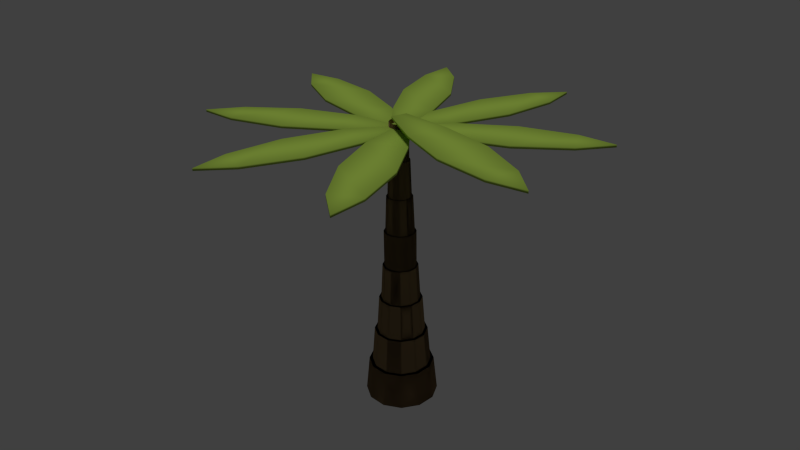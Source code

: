 # Source: leaningPalmPoseableTxtrd.blend  (saved by Blender 2.68.0; exported with 4.5.12 LTS)
import bpy
from mathutils import Matrix  # noqa: F401  (used for matrix-valued properties, if any)

bpy.ops.wm.read_factory_settings(use_empty=True)
scene = bpy.context.scene
scene.name = 'Scene'

# ---- collections
col_collection_1 = bpy.data.collections.new('Collection 1'); scene.collection.children.link(col_collection_1)

# ---- materials (node trees are filled in below, after node groups)
mat_material_002 = bpy.data.materials.new('Material.002')
mat_material_002.alpha_threshold = 0.0
mat_material_002.use_transparent_shadow = False
mat_material_002.diffuse_color = (0.3921, 0.5705, 0.08347, 1.0)
mat_material_002.roughness = 0.5
mat_material_002.specular_intensity = 0.09
mat_material_002.line_color = (0.0, 0.0, 0.0, 1.0)
mat_bark = bpy.data.materials.new('bark')
mat_bark.alpha_threshold = 0.0
mat_bark.use_transparent_shadow = False
mat_bark.diffuse_color = (0.2738, 0.1831, 0.09349, 1.0)
mat_bark.roughness = 0.5
mat_bark.specular_intensity = 0.05
mat_bark.line_color = (0.0, 0.0, 0.0, 1.0)

# ---- material node trees

# ---- world
world_world = bpy.data.worlds.new('World'); scene.world = world_world
world_world.color = (0.05088, 0.05088, 0.05088)
world_world.use_sun_shadow = False
world_world.sun_shadow_jitter_overblur = 0.0
world_world.cycles.sampling_method = 'MANUAL'
world_world.cycles.sample_map_resolution = 256

# ---- cameras
cam_camera = bpy.data.cameras.new('Camera')
cam_camera.clip_end = 100.0
cam_camera.lens = 35.0
cam_camera.sensor_width = 32.0
cam_camera.sensor_height = 18.0
cam_camera.ortho_scale = 7.314
cam_camera.dof.focus_distance = 0.0
cam_camera.dof.aperture_fstop = 128.0

# ---- lights
light_sun = bpy.data.lights.new('Sun', 'SUN')
light_sun.transmission_factor = 0.0
light_sun.angle = 0.1993
light_sun.energy = 1.0
light_sun.shadow_buffer_clip_start = 0.5
light_sun.shadow_soft_size = 0.1
light_sun.shadow_cascade_max_distance = 1000.0
light_sun.cycles.use_multiple_importance_sampling = False

# ---- meshes
me_cube_013 = bpy.data.meshes.new('Cube.013')
me_cube_013.from_pydata([(0.01462, -5.273, -1.003), (-0.1942, 0.004015, -1.003), (0.2234, 0.004015, -1.003), (0.01462, -5.273, -0.9359), (-0.1942, 0.004015, -0.9359), (0.2234, 0.004015, -0.9359), (-0.4118, -4.361, -0.9317), (-0.655, -2.881, -0.9317), (-0.5084, -1.361, -0.9317), (-0.5084, -1.361, -1.007), (-0.655, -2.881, -1.007), (-0.4118, -4.361, -1.007), (0.5377, -1.361, -0.9317), (0.6843, -2.881, -0.9317), (0.441, -4.361, -0.9317), (0.441, -4.361, -1.007), (0.6843, -2.881, -1.007), (0.5377, -1.361, -1.007)], [], [(8, 4, 1, 9), (4, 5, 2, 1), (9, 1, 2, 17), (12, 5, 4, 8), (3, 6, 11, 0), (6, 7, 10, 11), (7, 8, 9, 10), (5, 12, 17, 2), (12, 13, 16, 17), (13, 14, 15, 16), (11, 10, 16, 15), (10, 9, 17, 16), (14, 13, 7, 6), (13, 12, 8, 7), (14, 3, 0, 15), (0, 11, 15), (3, 14, 6)])
me_cube_013.polygons.foreach_set('use_smooth', [True] * 17)
_uv = me_cube_013.uv_layers.new(name='UV coord')
_uv.uv.foreach_set('vector', [0.37, 0.119, 0.4982, 0.08952, 0.4996, 0.09561, 0.3716, 0.1259, 0.4982, 0.08952, 0.4982, 0.0503, 0.5044, 0.0503, 0.5044, 0.08952, 0.6326, 0.119, 0.5044, 0.08952, 0.5044, 0.0503, 0.6326, 0.0208, 0.37, 0.02081, 0.4982, 0.0503, 0.4982, 0.08952, 0.37, 0.119, 0.002711, 0.06993, 0.08835, 0.11, 0.08535, 0.1163, 3.738e-05, 0.07559, 0.08835, 0.11, 0.2273, 0.1328, 0.2261, 0.1397, 0.08721, 0.1169, 0.2273, 0.1328, 0.37, 0.119, 0.3707, 0.126, 0.228, 0.1398, 0.4982, 0.0503, 0.37, 0.02081, 0.3716, 0.01395, 0.4996, 0.04421, 0.37, 0.02081, 0.2273, 0.007047, 0.228, 3.738e-05, 0.3707, 0.0138, 0.2273, 0.007047, 0.08835, 0.02989, 0.08721, 0.02295, 0.2261, 9.824e-05, 0.9143, 0.11, 0.7754, 0.1328, 0.7754, 0.007028, 0.9143, 0.02987, 0.7754, 0.1328, 0.6326, 0.119, 0.6326, 0.0208, 0.7754, 0.007028, 0.08835, 0.02989, 0.2273, 0.007047, 0.2273, 0.1328, 0.08835, 0.11, 0.2273, 0.007047, 0.37, 0.02081, 0.37, 0.119, 0.2273, 0.1328, 0.08835, 0.02989, 0.002711, 0.06993, 3.743e-05, 0.06427, 0.08534, 0.02353, 1.0, 0.06992, 0.9143, 0.11, 0.9143, 0.02987, 0.002711, 0.06993, 0.08835, 0.02989, 0.08835, 0.11])
me_cube_013.materials.append(mat_material_002)
me_cube_013.use_remesh_preserve_volume = False
me_cube_013.use_remesh_preserve_attributes = False
me_cube_013.use_mirror_vertex_groups = False
me_cube_013.update()
me_cube_009 = bpy.data.meshes.new('Cube.009')
me_cube_009.from_pydata([(0.01462, -5.273, -1.003), (-0.1942, 0.004015, -1.003), (0.2234, 0.004015, -1.003), (0.01462, -5.273, -0.9359), (-0.1942, 0.004015, -0.9359), (0.2234, 0.004015, -0.9359), (-0.4118, -4.361, -0.9317), (-0.655, -2.881, -0.9317), (-0.5084, -1.361, -0.9317), (-0.5084, -1.361, -1.007), (-0.655, -2.881, -1.007), (-0.4118, -4.361, -1.007), (0.5377, -1.361, -0.9317), (0.6843, -2.881, -0.9317), (0.441, -4.361, -0.9317), (0.441, -4.361, -1.007), (0.6843, -2.881, -1.007), (0.5377, -1.361, -1.007)], [], [(8, 4, 1, 9), (4, 5, 2, 1), (9, 1, 2, 17), (12, 5, 4, 8), (3, 6, 11, 0), (6, 7, 10, 11), (7, 8, 9, 10), (5, 12, 17, 2), (12, 13, 16, 17), (13, 14, 15, 16), (11, 10, 16, 15), (10, 9, 17, 16), (14, 13, 7, 6), (13, 12, 8, 7), (14, 3, 0, 15), (0, 11, 15), (3, 14, 6)])
me_cube_009.polygons.foreach_set('use_smooth', [True] * 17)
_uv = me_cube_009.uv_layers.new(name='UV coord')
_uv.uv.foreach_set('vector', [0.3313, 0.1282, 0.4676, 0.09862, 0.4691, 0.1051, 0.3329, 0.1355, 0.4676, 0.09862, 0.4682, 0.05704, 0.4748, 0.05712, 0.4743, 0.0987, 0.6098, 0.1317, 0.4743, 0.0987, 0.4748, 0.05712, 0.6111, 0.02757, 0.3327, 0.02401, 0.4682, 0.05704, 0.4676, 0.09862, 0.3313, 0.1282, 0.006685, 0.08142, 0.0578, 0.1173, 0.05572, 0.1225, 3.85e-05, 0.08224, 0.0578, 0.1173, 0.1798, 0.1408, 0.1786, 0.147, 0.05572, 0.1225, 0.1798, 0.1408, 0.3313, 0.1282, 0.332, 0.1356, 0.1804, 0.1483, 0.4682, 0.05704, 0.3327, 0.02401, 0.3345, 0.01676, 0.4698, 0.05059, 0.3327, 0.02401, 0.1815, 0.007462, 0.1823, 3.85e-05, 0.3335, 0.01658, 0.1815, 0.007462, 0.05075, 0.04303, 0.04724, 0.03682, 0.1796, 0.0005628, 0.9086, 0.1259, 0.761, 0.1483, 0.7627, 0.0149, 0.9097, 0.04101, 0.761, 0.1483, 0.6098, 0.1317, 0.6111, 0.02757, 0.7627, 0.0149, 0.05075, 0.04303, 0.1815, 0.007462, 0.1798, 0.1408, 0.0578, 0.1173, 0.1815, 0.007462, 0.3327, 0.02401, 0.3313, 0.1282, 0.1798, 0.1408, 0.05075, 0.04303, 0.006685, 0.08142, 3.85e-05, 0.08224, 0.04724, 0.03682, 1.0, 0.08462, 0.9086, 0.1259, 0.9097, 0.04101, 0.006685, 0.08142, 0.05075, 0.04303, 0.0578, 0.1173])
me_cube_009.materials.append(mat_material_002)
me_cube_009.use_remesh_preserve_volume = False
me_cube_009.use_remesh_preserve_attributes = False
me_cube_009.use_mirror_vertex_groups = False
me_cube_009.update()
me_cube_008 = bpy.data.meshes.new('Cube.008')
me_cube_008.from_pydata([(0.01462, -5.273, -1.003), (-0.1942, 0.004015, -1.003), (0.2234, 0.004015, -1.003), (0.01462, -5.273, -0.9359), (-0.1942, 0.004015, -0.9359), (0.2234, 0.004015, -0.9359), (-0.4118, -4.361, -0.9317), (-0.655, -2.881, -0.9317), (-0.5084, -1.361, -0.9317), (-0.5084, -1.361, -1.007), (-0.655, -2.881, -1.007), (-0.4118, -4.361, -1.007), (0.5377, -1.361, -0.9317), (0.6843, -2.881, -0.9317), (0.441, -4.361, -0.9317), (0.441, -4.361, -1.007), (0.6843, -2.881, -1.007), (0.5377, -1.361, -1.007)], [], [(8, 4, 1, 9), (4, 5, 2, 1), (9, 1, 2, 17), (12, 5, 4, 8), (3, 6, 11, 0), (6, 7, 10, 11), (7, 8, 9, 10), (5, 12, 17, 2), (12, 13, 16, 17), (13, 14, 15, 16), (11, 10, 16, 15), (10, 9, 17, 16), (14, 13, 7, 6), (13, 12, 8, 7), (14, 3, 0, 15), (0, 11, 15), (3, 14, 6)])
me_cube_008.polygons.foreach_set('use_smooth', [True] * 17)
_uv = me_cube_008.uv_layers.new(name='UVMap')
_uv.uv.foreach_set('vector', [0.37, 0.119, 0.4982, 0.08952, 0.4996, 0.09561, 0.3716, 0.1259, 0.4982, 0.08952, 0.4982, 0.0503, 0.5044, 0.0503, 0.5044, 0.08952, 0.6326, 0.119, 0.5044, 0.08952, 0.5044, 0.0503, 0.6326, 0.0208, 0.37, 0.02081, 0.4982, 0.0503, 0.4982, 0.08952, 0.37, 0.119, 0.002711, 0.06993, 0.08835, 0.11, 0.08535, 0.1163, 3.738e-05, 0.07559, 0.08835, 0.11, 0.2273, 0.1328, 0.2261, 0.1397, 0.08721, 0.1169, 0.2273, 0.1328, 0.37, 0.119, 0.3707, 0.126, 0.228, 0.1398, 0.4982, 0.0503, 0.37, 0.02081, 0.3716, 0.01395, 0.4996, 0.04421, 0.37, 0.02081, 0.2273, 0.007047, 0.228, 3.738e-05, 0.3707, 0.0138, 0.2273, 0.007047, 0.08835, 0.02989, 0.08721, 0.02295, 0.2261, 9.824e-05, 0.9143, 0.11, 0.7754, 0.1328, 0.7754, 0.007028, 0.9143, 0.02987, 0.7754, 0.1328, 0.6326, 0.119, 0.6326, 0.0208, 0.7754, 0.007028, 0.08835, 0.02989, 0.2273, 0.007047, 0.2273, 0.1328, 0.08835, 0.11, 0.2273, 0.007047, 0.37, 0.02081, 0.37, 0.119, 0.2273, 0.1328, 0.08835, 0.02989, 0.002711, 0.06993, 3.743e-05, 0.06427, 0.08534, 0.02353, 1.0, 0.06992, 0.9143, 0.11, 0.9143, 0.02987, 0.002711, 0.06993, 0.08835, 0.02989, 0.08835, 0.11])
me_cube_008.materials.append(mat_material_002)
me_cube_008.use_remesh_preserve_volume = False
me_cube_008.use_remesh_preserve_attributes = False
me_cube_008.use_mirror_vertex_groups = False
me_cube_008.update()
me_cube_007 = bpy.data.meshes.new('Cube.007')
me_cube_007.from_pydata([(0.01462, -5.273, -1.003), (-0.1942, 0.004015, -1.003), (0.2234, 0.004015, -1.003), (0.01462, -5.273, -0.9359), (-0.1942, 0.004015, -0.9359), (0.2234, 0.004015, -0.9359), (-0.4118, -4.361, -0.9317), (-0.655, -2.881, -0.9317), (-0.5084, -1.361, -0.9317), (-0.5084, -1.361, -1.007), (-0.655, -2.881, -1.007), (-0.4118, -4.361, -1.007), (0.5377, -1.361, -0.9317), (0.6843, -2.881, -0.9317), (0.441, -4.361, -0.9317), (0.441, -4.361, -1.007), (0.6843, -2.881, -1.007), (0.5377, -1.361, -1.007)], [], [(8, 4, 1, 9), (4, 5, 2, 1), (9, 1, 2, 17), (12, 5, 4, 8), (3, 6, 11, 0), (6, 7, 10, 11), (7, 8, 9, 10), (5, 12, 17, 2), (12, 13, 16, 17), (13, 14, 15, 16), (11, 10, 16, 15), (10, 9, 17, 16), (14, 13, 7, 6), (13, 12, 8, 7), (14, 3, 0, 15), (0, 11, 15), (3, 14, 6)])
me_cube_007.polygons.foreach_set('use_smooth', [True] * 17)
_uv = me_cube_007.uv_layers.new(name='UV coord')
_uv.uv.foreach_set('vector', [0.3452, 0.1255, 0.4786, 0.09657, 0.48, 0.1029, 0.3467, 0.1327, 0.4786, 0.09657, 0.4792, 0.05585, 0.4857, 0.05593, 0.4851, 0.09665, 0.6178, 0.129, 0.4851, 0.09665, 0.4857, 0.05593, 0.6192, 0.027, 0.3465, 0.0235, 0.4792, 0.05585, 0.4786, 0.09657, 0.3452, 0.1255, 0.006205, 0.07089, 0.05272, 0.1124, 0.04939, 0.116, 3.81e-05, 0.07112, 0.05272, 0.1124, 0.1967, 0.1379, 0.1954, 0.1451, 0.05145, 0.1196, 0.1967, 0.1379, 0.3452, 0.1255, 0.3458, 0.1328, 0.1973, 0.1452, 0.4792, 0.05585, 0.3465, 0.0235, 0.3482, 0.0164, 0.4807, 0.04954, 0.3465, 0.0235, 0.1984, 0.007309, 0.1992, 3.81e-05, 0.3473, 0.01623, 0.1984, 0.007309, 0.05379, 0.02919, 0.05269, 0.02196, 0.1973, 7.702e-05, 0.9105, 0.1233, 0.7659, 0.1452, 0.7676, 0.01461, 0.9116, 0.04019, 0.7659, 0.1452, 0.6178, 0.129, 0.6192, 0.027, 0.7676, 0.01461, 0.05379, 0.02919, 0.1984, 0.007309, 0.1967, 0.1379, 0.05272, 0.1124, 0.1984, 0.007309, 0.3465, 0.0235, 0.3452, 0.1255, 0.1967, 0.1379, 0.05379, 0.02919, 0.006205, 0.07089, 3.81e-05, 0.07112, 0.04872, 0.0237, 1.0, 0.08291, 0.9105, 0.1233, 0.9116, 0.04019, 0.006205, 0.07089, 0.05379, 0.02919, 0.05272, 0.1124])
me_cube_007.materials.append(mat_material_002)
me_cube_007.use_remesh_preserve_volume = False
me_cube_007.use_remesh_preserve_attributes = False
me_cube_007.use_mirror_vertex_groups = False
me_cube_007.update()
me_cube_012 = bpy.data.meshes.new('Cube.012')
me_cube_012.from_pydata([(0.01462, -5.273, -1.003), (-0.1942, 0.004015, -1.003), (0.2234, 0.004015, -1.003), (0.01462, -5.273, -0.9359), (-0.1942, 0.004015, -0.9359), (0.2234, 0.004015, -0.9359), (-0.4118, -4.361, -0.9317), (-0.655, -2.881, -0.9317), (-0.5084, -1.361, -0.9317), (-0.5084, -1.361, -1.007), (-0.655, -2.881, -1.007), (-0.4118, -4.361, -1.007), (0.5377, -1.361, -0.9317), (0.6843, -2.881, -0.9317), (0.441, -4.361, -0.9317), (0.441, -4.361, -1.007), (0.6843, -2.881, -1.007), (0.5377, -1.361, -1.007)], [], [(8, 4, 1, 9), (4, 5, 2, 1), (9, 1, 2, 17), (12, 5, 4, 8), (3, 6, 11, 0), (6, 7, 10, 11), (7, 8, 9, 10), (5, 12, 17, 2), (12, 13, 16, 17), (13, 14, 15, 16), (11, 10, 16, 15), (10, 9, 17, 16), (14, 13, 7, 6), (13, 12, 8, 7), (14, 3, 0, 15), (0, 11, 15), (3, 14, 6)])
me_cube_012.polygons.foreach_set('use_smooth', [True] * 17)
_uv = me_cube_012.uv_layers.new(name='UVMap')
_uv.uv.foreach_set('vector', [0.37, 0.119, 0.4982, 0.08952, 0.4996, 0.09561, 0.3716, 0.1259, 0.4982, 0.08952, 0.4982, 0.0503, 0.5044, 0.0503, 0.5044, 0.08952, 0.6326, 0.119, 0.5044, 0.08952, 0.5044, 0.0503, 0.6326, 0.0208, 0.37, 0.02081, 0.4982, 0.0503, 0.4982, 0.08952, 0.37, 0.119, 0.002711, 0.06993, 0.08835, 0.11, 0.08535, 0.1163, 3.738e-05, 0.07559, 0.08835, 0.11, 0.2273, 0.1328, 0.2261, 0.1397, 0.08721, 0.1169, 0.2273, 0.1328, 0.37, 0.119, 0.3707, 0.126, 0.228, 0.1398, 0.4982, 0.0503, 0.37, 0.02081, 0.3716, 0.01395, 0.4996, 0.04421, 0.37, 0.02081, 0.2273, 0.007047, 0.228, 3.738e-05, 0.3707, 0.0138, 0.2273, 0.007047, 0.08835, 0.02989, 0.08721, 0.02295, 0.2261, 9.824e-05, 0.9143, 0.11, 0.7754, 0.1328, 0.7754, 0.007028, 0.9143, 0.02987, 0.7754, 0.1328, 0.6326, 0.119, 0.6326, 0.0208, 0.7754, 0.007028, 0.08835, 0.02989, 0.2273, 0.007047, 0.2273, 0.1328, 0.08835, 0.11, 0.2273, 0.007047, 0.37, 0.02081, 0.37, 0.119, 0.2273, 0.1328, 0.08835, 0.02989, 0.002711, 0.06993, 3.743e-05, 0.06427, 0.08534, 0.02353, 1.0, 0.06992, 0.9143, 0.11, 0.9143, 0.02987, 0.002711, 0.06993, 0.08835, 0.02989, 0.08835, 0.11])
me_cube_012.materials.append(mat_material_002)
me_cube_012.use_remesh_preserve_volume = False
me_cube_012.use_remesh_preserve_attributes = False
me_cube_012.use_mirror_vertex_groups = False
me_cube_012.update()
me_cube_005 = bpy.data.meshes.new('Cube.005')
me_cube_005.from_pydata([(0.01462, -5.273, -1.003), (-0.1942, 0.004015, -1.003), (0.2234, 0.004015, -1.003), (0.01462, -5.273, -0.9359), (-0.1942, 0.004015, -0.9359), (0.2234, 0.004015, -0.9359), (-0.4118, -4.361, -0.9317), (-0.655, -2.881, -0.9317), (-0.5084, -1.361, -0.9317), (-0.5084, -1.361, -1.007), (-0.655, -2.881, -1.007), (-0.4118, -4.361, -1.007), (0.5377, -1.361, -0.9317), (0.6843, -2.881, -0.9317), (0.441, -4.361, -0.9317), (0.441, -4.361, -1.007), (0.6843, -2.881, -1.007), (0.5377, -1.361, -1.007)], [], [(8, 4, 1, 9), (4, 5, 2, 1), (9, 1, 2, 17), (12, 5, 4, 8), (3, 6, 11, 0), (6, 7, 10, 11), (7, 8, 9, 10), (5, 12, 17, 2), (12, 13, 16, 17), (13, 14, 15, 16), (11, 10, 16, 15), (10, 9, 17, 16), (14, 13, 7, 6), (13, 12, 8, 7), (14, 3, 0, 15), (0, 11, 15), (3, 14, 6)])
me_cube_005.polygons.foreach_set('use_smooth', [True] * 17)
_uv = me_cube_005.uv_layers.new(name='UV coord')
_uv.uv.foreach_set('vector', [0.37, 0.119, 0.4982, 0.08952, 0.4996, 0.09561, 0.3716, 0.1259, 0.4982, 0.08952, 0.4982, 0.0503, 0.5044, 0.0503, 0.5044, 0.08952, 0.6326, 0.119, 0.5044, 0.08952, 0.5044, 0.0503, 0.6326, 0.0208, 0.37, 0.02081, 0.4982, 0.0503, 0.4982, 0.08952, 0.37, 0.119, 0.002711, 0.06993, 0.08835, 0.11, 0.08535, 0.1163, 3.738e-05, 0.07559, 0.08835, 0.11, 0.2273, 0.1328, 0.2261, 0.1397, 0.08721, 0.1169, 0.2273, 0.1328, 0.37, 0.119, 0.3707, 0.126, 0.228, 0.1398, 0.4982, 0.0503, 0.37, 0.02081, 0.3716, 0.01395, 0.4996, 0.04421, 0.37, 0.02081, 0.2273, 0.007047, 0.228, 3.738e-05, 0.3707, 0.0138, 0.2273, 0.007047, 0.08835, 0.02989, 0.08721, 0.02295, 0.2261, 9.824e-05, 0.9143, 0.11, 0.7754, 0.1328, 0.7754, 0.007028, 0.9143, 0.02987, 0.7754, 0.1328, 0.6326, 0.119, 0.6326, 0.0208, 0.7754, 0.007028, 0.08835, 0.02989, 0.2273, 0.007047, 0.2273, 0.1328, 0.08835, 0.11, 0.2273, 0.007047, 0.37, 0.02081, 0.37, 0.119, 0.2273, 0.1328, 0.08835, 0.02989, 0.002711, 0.06993, 3.743e-05, 0.06427, 0.08534, 0.02353, 1.0, 0.06992, 0.9143, 0.11, 0.9143, 0.02987, 0.002711, 0.06993, 0.08835, 0.02989, 0.08835, 0.11])
me_cube_005.materials.append(mat_material_002)
me_cube_005.use_remesh_preserve_volume = False
me_cube_005.use_remesh_preserve_attributes = False
me_cube_005.use_mirror_vertex_groups = False
me_cube_005.update()
me_cube_010 = bpy.data.meshes.new('Cube.010')
me_cube_010.from_pydata([(0.01462, -5.273, -1.003), (-0.1942, 0.004015, -1.003), (0.2234, 0.004015, -1.003), (0.01462, -5.273, -0.9359), (-0.1942, 0.004015, -0.9359), (0.2234, 0.004015, -0.9359), (-0.4118, -4.361, -0.9317), (-0.655, -2.881, -0.9317), (-0.5084, -1.361, -0.9317), (-0.5084, -1.361, -1.007), (-0.655, -2.881, -1.007), (-0.4118, -4.361, -1.007), (0.5377, -1.361, -0.9317), (0.6843, -2.881, -0.9317), (0.441, -4.361, -0.9317), (0.441, -4.361, -1.007), (0.6843, -2.881, -1.007), (0.5377, -1.361, -1.007)], [], [(8, 4, 1, 9), (4, 5, 2, 1), (9, 1, 2, 17), (12, 5, 4, 8), (3, 6, 11, 0), (6, 7, 10, 11), (7, 8, 9, 10), (5, 12, 17, 2), (12, 13, 16, 17), (13, 14, 15, 16), (11, 10, 16, 15), (10, 9, 17, 16), (14, 13, 7, 6), (13, 12, 8, 7), (14, 3, 0, 15), (0, 11, 15), (3, 14, 6)])
me_cube_010.polygons.foreach_set('use_smooth', [True] * 17)
_uv = me_cube_010.uv_layers.new(name='UV coord')
_uv.uv.foreach_set('vector', [0.37, 0.119, 0.4982, 0.08952, 0.4996, 0.09561, 0.3716, 0.1259, 0.4982, 0.08952, 0.4982, 0.0503, 0.5044, 0.0503, 0.5044, 0.08952, 0.6326, 0.119, 0.5044, 0.08952, 0.5044, 0.0503, 0.6326, 0.0208, 0.37, 0.02081, 0.4982, 0.0503, 0.4982, 0.08952, 0.37, 0.119, 0.002711, 0.06993, 0.08835, 0.11, 0.08535, 0.1163, 3.738e-05, 0.07559, 0.08835, 0.11, 0.2273, 0.1328, 0.2261, 0.1397, 0.08721, 0.1169, 0.2273, 0.1328, 0.37, 0.119, 0.3707, 0.126, 0.228, 0.1398, 0.4982, 0.0503, 0.37, 0.02081, 0.3716, 0.01395, 0.4996, 0.04421, 0.37, 0.02081, 0.2273, 0.007047, 0.228, 3.738e-05, 0.3707, 0.0138, 0.2273, 0.007047, 0.08835, 0.02989, 0.08721, 0.02295, 0.2261, 9.824e-05, 0.9143, 0.11, 0.7754, 0.1328, 0.7754, 0.007028, 0.9143, 0.02987, 0.7754, 0.1328, 0.6326, 0.119, 0.6326, 0.0208, 0.7754, 0.007028, 0.08835, 0.02989, 0.2273, 0.007047, 0.2273, 0.1328, 0.08835, 0.11, 0.2273, 0.007047, 0.37, 0.02081, 0.37, 0.119, 0.2273, 0.1328, 0.08835, 0.02989, 0.002711, 0.06993, 3.743e-05, 0.06427, 0.08534, 0.02353, 1.0, 0.06992, 0.9143, 0.11, 0.9143, 0.02987, 0.002711, 0.06993, 0.08835, 0.02989, 0.08835, 0.11])
me_cube_010.materials.append(mat_material_002)
me_cube_010.use_remesh_preserve_volume = False
me_cube_010.use_remesh_preserve_attributes = False
me_cube_010.use_mirror_vertex_groups = False
me_cube_010.update()
me_cube_003 = bpy.data.meshes.new('Cube.003')
me_cube_003.from_pydata([(0.01462, -5.273, -1.003), (-0.1942, 0.004015, -1.003), (0.2234, 0.004015, -1.003), (0.01462, -5.273, -0.9359), (-0.1942, 0.004015, -0.9359), (0.2234, 0.004015, -0.9359), (-0.4118, -4.361, -0.9317), (-0.655, -2.881, -0.9317), (-0.5084, -1.361, -0.9317), (-0.5084, -1.361, -1.007), (-0.655, -2.881, -1.007), (-0.4118, -4.361, -1.007), (0.5377, -1.361, -0.9317), (0.6843, -2.881, -0.9317), (0.441, -4.361, -0.9317), (0.441, -4.361, -1.007), (0.6843, -2.881, -1.007), (0.5377, -1.361, -1.007)], [], [(8, 4, 1, 9), (4, 5, 2, 1), (9, 1, 2, 17), (12, 5, 4, 8), (3, 6, 11, 0), (6, 7, 10, 11), (7, 8, 9, 10), (5, 12, 17, 2), (12, 13, 16, 17), (13, 14, 15, 16), (11, 10, 16, 15), (10, 9, 17, 16), (14, 13, 7, 6), (13, 12, 8, 7), (14, 3, 0, 15), (0, 11, 15), (3, 14, 6)])
me_cube_003.polygons.foreach_set('use_smooth', [True] * 17)
_uv = me_cube_003.uv_layers.new(name='UV coord')
_uv.uv.foreach_set('vector', [0.37, 0.119, 0.4982, 0.08952, 0.4996, 0.09561, 0.3716, 0.1259, 0.4982, 0.08952, 0.4982, 0.0503, 0.5044, 0.0503, 0.5044, 0.08952, 0.6326, 0.119, 0.5044, 0.08952, 0.5044, 0.0503, 0.6326, 0.0208, 0.37, 0.02081, 0.4982, 0.0503, 0.4982, 0.08952, 0.37, 0.119, 0.002711, 0.06993, 0.08835, 0.11, 0.08535, 0.1163, 3.738e-05, 0.07559, 0.08835, 0.11, 0.2273, 0.1328, 0.2261, 0.1397, 0.08721, 0.1169, 0.2273, 0.1328, 0.37, 0.119, 0.3707, 0.126, 0.228, 0.1398, 0.4982, 0.0503, 0.37, 0.02081, 0.3716, 0.01395, 0.4996, 0.04421, 0.37, 0.02081, 0.2273, 0.007047, 0.228, 3.738e-05, 0.3707, 0.0138, 0.2273, 0.007047, 0.08835, 0.02989, 0.08721, 0.02295, 0.2261, 9.824e-05, 0.9143, 0.11, 0.7754, 0.1328, 0.7754, 0.007028, 0.9143, 0.02987, 0.7754, 0.1328, 0.6326, 0.119, 0.6326, 0.0208, 0.7754, 0.007028, 0.08835, 0.02989, 0.2273, 0.007047, 0.2273, 0.1328, 0.08835, 0.11, 0.2273, 0.007047, 0.37, 0.02081, 0.37, 0.119, 0.2273, 0.1328, 0.08835, 0.02989, 0.002711, 0.06993, 3.743e-05, 0.06427, 0.08534, 0.02353, 1.0, 0.06992, 0.9143, 0.11, 0.9143, 0.02987, 0.002711, 0.06993, 0.08835, 0.02989, 0.08835, 0.11])
me_cube_003.materials.append(mat_material_002)
me_cube_003.use_remesh_preserve_volume = False
me_cube_003.use_remesh_preserve_attributes = False
me_cube_003.use_mirror_vertex_groups = False
me_cube_003.update()
me_circle = bpy.data.meshes.new('Circle')
me_circle.from_pydata([(0.0, 1.0, 0.0), (-0.5, 0.866, 0.0), (-0.866, 0.5, 0.0), (-1.0, -4.371e-08, 0.0), (-0.866, -0.5, 0.0), (-0.5, -0.866, 0.0), (-1.51e-07, -1.0, 0.0), (0.5, -0.866, 0.0), (0.866, -0.5, 0.0), (1.0, -4.649e-07, 0.0), (0.866, 0.5, 0.0), (0.5, 0.866, 0.0), (0.0, 1.0, 0.0), (-0.5, 0.866, 0.0), (-0.866, 0.5, 0.0), (-1.0, -4.371e-08, 0.0), (-0.866, -0.5, 0.0), (-0.5, -0.866, 0.0), (-1.51e-07, -1.0, 0.0), (0.5, -0.866, 0.0), (0.866, -0.5, 0.0), (1.0, -4.649e-07, 0.0), (0.866, 0.5, 0.0), (0.5, 0.866, 0.0), (4.967e-10, 0.9, 1.0), (-0.45, 0.7794, 1.0), (-0.7794, 0.45, 1.0), (-0.9, -5.275e-08, 1.0), (-0.7794, -0.45, 1.0), (-0.45, -0.7794, 1.0), (-1.354e-07, -0.9, 1.0), (0.45, -0.7794, 1.0), (0.7794, -0.45, 1.0), (0.9, -4.318e-07, 1.0), (0.7794, 0.45, 1.0), (0.45, 0.7794, 1.0), (4.967e-10, 0.9, 1.0), (-0.45, 0.7794, 1.0), (-0.7794, 0.45, 1.0), (-0.9, -5.275e-08, 1.0), (-0.7794, -0.45, 1.0), (-0.45, -0.7794, 1.0), (-1.354e-07, -0.9, 1.0), (0.45, -0.7794, 1.0), (0.7794, -0.45, 1.0), (0.9, -4.318e-07, 1.0), (0.7794, 0.45, 1.0), (0.45, 0.7794, 1.0), (4.421e-09, 0.81, 1.0), (-0.405, 0.7015, 1.0), (-0.7015, 0.405, 1.0), (-0.81, -6.114e-08, 1.0), (-0.7015, -0.405, 1.0), (-0.405, -0.7015, 1.0), (-1.179e-07, -0.81, 1.0), (0.405, -0.7015, 1.0), (0.7015, -0.405, 1.0), (0.81, -4.023e-07, 1.0), (0.7015, 0.405, 1.0), (0.405, 0.7015, 1.0), (4.421e-09, 0.81, 1.0), (-0.405, 0.7015, 1.0), (-0.7015, 0.405, 1.0), (-0.81, -6.114e-08, 1.0), (-0.7015, -0.405, 1.0), (-0.405, -0.7015, 1.0), (-1.179e-07, -0.81, 1.0), (0.405, -0.7015, 1.0), (0.7015, -0.405, 1.0), (0.81, -4.023e-07, 1.0), (0.7015, 0.405, 1.0), (0.405, 0.7015, 1.0), (7.828e-09, 0.729, 2.0), (-0.3645, 0.6313, 2.0), (-0.6313, 0.3645, 2.0), (-0.729, -7.017e-08, 2.0), (-0.6313, -0.3645, 2.0), (-0.3645, -0.6313, 2.0), (-1.022e-07, -0.729, 2.0), (0.3645, -0.6313, 2.0), (0.6313, -0.3645, 2.0), (0.729, -3.772e-07, 2.0), (0.6313, 0.3645, 2.0), (0.3645, 0.6313, 2.0), (7.828e-09, 0.729, 2.0), (-0.3645, 0.6313, 2.0), (-0.6313, 0.3645, 2.0), (-0.729, -7.017e-08, 2.0), (-0.6313, -0.3645, 2.0), (-0.3645, -0.6313, 2.0), (-1.022e-07, -0.729, 2.0), (0.3645, -0.6313, 2.0), (0.6313, -0.3645, 2.0), (0.729, -3.772e-07, 2.0), (0.6313, 0.3645, 2.0), (0.3645, 0.6313, 2.0), (1.114e-08, 0.6561, 2.0), (-0.328, 0.5682, 2.0), (-0.5682, 0.328, 2.0), (-0.6561, -7.905e-08, 2.0), (-0.5682, -0.3281, 2.0), (-0.3281, -0.5682, 2.0), (-8.793e-08, -0.6561, 2.0), (0.328, -0.5682, 2.0), (0.5682, -0.3281, 2.0), (0.6561, -3.554e-07, 2.0), (0.5682, 0.328, 2.0), (0.3281, 0.5682, 2.0), (1.114e-08, 0.6561, 2.0), (-0.328, 0.5682, 2.0), (-0.5682, 0.328, 2.0), (-0.6561, -7.905e-08, 2.0), (-0.5682, -0.3281, 2.0), (-0.3281, -0.5682, 2.0), (-8.793e-08, -0.6561, 2.0), (0.328, -0.5682, 2.0), (0.5682, -0.3281, 2.0), (0.6561, -3.554e-07, 2.0), (0.5682, 0.328, 2.0), (0.3281, 0.5682, 2.0), (1.351e-08, 0.5905, 3.0), (-0.2952, 0.5114, 3.0), (-0.5114, 0.2952, 3.0), (-0.5905, -8.704e-08, 3.0), (-0.5114, -0.2952, 3.0), (-0.2952, -0.5114, 3.0), (-7.566e-08, -0.5905, 3.0), (0.2952, -0.5114, 3.0), (0.5114, -0.2952, 3.0), (0.5905, -3.358e-07, 3.0), (0.5114, 0.2952, 3.0), (0.2952, 0.5114, 3.0), (1.351e-08, 0.5905, 3.0), (-0.2952, 0.5114, 3.0), (-0.5114, 0.2952, 3.0), (-0.5905, -8.704e-08, 3.0), (-0.5114, -0.2952, 3.0), (-0.2952, -0.5114, 3.0), (-7.566e-08, -0.5905, 3.0), (0.2952, -0.5114, 3.0), (0.5114, -0.2952, 3.0), (0.5905, -3.358e-07, 3.0), (0.5114, 0.2952, 3.0), (0.2952, 0.5114, 3.0), (1.377e-08, 0.5314, 3.0), (-0.2657, 0.4602, 3.0), (-0.4602, 0.2657, 3.0), (-0.5314, -9.373e-08, 3.0), (-0.4602, -0.2657, 3.0), (-0.2657, -0.4602, 3.0), (-6.648e-08, -0.5314, 3.0), (0.2657, -0.4602, 3.0), (0.4602, -0.2657, 3.0), (0.5314, -3.176e-07, 3.0), (0.4602, 0.2657, 3.0), (0.2657, 0.4602, 3.0), (1.377e-08, 0.5314, 3.0), (-0.2657, 0.4602, 3.0), (-0.4602, 0.2657, 3.0), (-0.5314, -9.373e-08, 3.0), (-0.4602, -0.2657, 3.0), (-0.2657, -0.4602, 3.0), (-6.648e-08, -0.5314, 3.0), (0.2657, -0.4602, 3.0), (0.4602, -0.2657, 3.0), (0.5314, -3.176e-07, 3.0), (0.4602, 0.2657, 3.0), (0.2657, 0.4602, 3.0), (1.463e-08, 0.4783, 4.0), (-0.2391, 0.4142, 4.0), (-0.4142, 0.2391, 4.0), (-0.4783, -9.839e-08, 4.0), (-0.4142, -0.2391, 4.0), (-0.2391, -0.4142, 4.0), (-5.759e-08, -0.4783, 4.0), (0.2391, -0.4142, 4.0), (0.4142, -0.2391, 4.0), (0.4783, -2.999e-07, 4.0), (0.4142, 0.2391, 4.0), (0.2391, 0.4142, 4.0), (1.463e-08, 0.4783, 4.0), (-0.2391, 0.4142, 4.0), (-0.4142, 0.2391, 4.0), (-0.4783, -9.839e-08, 4.0), (-0.4142, -0.2391, 4.0), (-0.2391, -0.4142, 4.0), (-5.759e-08, -0.4783, 4.0), (0.2391, -0.4142, 4.0), (0.4142, -0.2391, 4.0), (0.4783, -2.999e-07, 4.0), (0.4142, 0.2391, 4.0), (0.2391, 0.4142, 4.0), (1.701e-08, 0.4305, 4.0), (-0.2152, 0.3728, 4.0), (-0.3728, 0.2152, 4.0), (-0.4305, -1.025e-07, 4.0), (-0.3728, -0.2152, 4.0), (-0.2152, -0.3728, 4.0), (-4.798e-08, -0.4305, 4.0), (0.2152, -0.3728, 4.0), (0.3728, -0.2152, 4.0), (0.4305, -2.838e-07, 4.0), (0.3728, 0.2152, 4.0), (0.2152, 0.3728, 4.0), (1.701e-08, 0.4305, 4.0), (-0.2152, 0.3728, 4.0), (-0.3728, 0.2152, 4.0), (-0.4305, -1.025e-07, 4.0), (-0.3728, -0.2152, 4.0), (-0.2152, -0.3728, 4.0), (-4.798e-08, -0.4305, 4.0), (0.2152, -0.3728, 4.0), (0.3728, -0.2152, 4.0), (0.4305, -2.838e-07, 4.0), (0.3728, 0.2152, 4.0), (0.2152, 0.3728, 4.0), (1.701e-08, 0.4305, 5.0), (-0.2152, 0.3728, 5.0), (-0.3728, 0.2152, 5.0), (-0.4305, -1.025e-07, 5.0), (-0.3728, -0.2152, 5.0), (-0.2152, -0.3728, 5.0), (-4.798e-08, -0.4305, 5.0), (0.2152, -0.3728, 5.0), (0.3728, -0.2152, 5.0), (0.4305, -2.838e-07, 5.0), (0.3728, 0.2152, 5.0), (0.2152, 0.3728, 5.0), (1.701e-08, 0.4305, 5.0), (-0.2152, 0.3728, 5.0), (-0.3728, 0.2152, 5.0), (-0.4305, -1.025e-07, 5.0), (-0.3728, -0.2152, 5.0), (-0.2152, -0.3728, 5.0), (-4.798e-08, -0.4305, 5.0), (0.2152, -0.3728, 5.0), (0.3728, -0.2152, 5.0), (0.4305, -2.838e-07, 5.0), (0.3728, 0.2152, 5.0), (0.2152, 0.3728, 5.0), (1.854e-08, 0.3874, 5.0), (-0.1937, 0.3355, 5.0), (-0.3355, 0.1937, 5.0), (-0.3874, -1.06e-07, 5.0), (-0.3355, -0.1937, 5.0), (-0.1937, -0.3355, 5.0), (-3.996e-08, -0.3874, 5.0), (0.1937, -0.3355, 5.0), (0.3355, -0.1937, 5.0), (0.3874, -2.692e-07, 5.0), (0.3355, 0.1937, 5.0), (0.1937, 0.3355, 5.0), (1.854e-08, 0.3874, 5.0), (-0.1937, 0.3355, 5.0), (-0.3355, 0.1937, 5.0), (-0.3874, -1.06e-07, 5.0), (-0.3355, -0.1937, 5.0), (-0.1937, -0.3355, 5.0), (-3.996e-08, -0.3874, 5.0), (0.1937, -0.3355, 5.0), (0.3355, -0.1937, 5.0), (0.3874, -2.692e-07, 5.0), (0.3355, 0.1937, 5.0), (0.1937, 0.3355, 5.0), (1.942e-08, 0.3487, 6.0), (-0.1743, 0.302, 6.0), (-0.302, 0.1743, 6.0), (-0.3487, -1.093e-07, 6.0), (-0.302, -0.1743, 6.0), (-0.1743, -0.302, 6.0), (-3.323e-08, -0.3487, 6.0), (0.1743, -0.302, 6.0), (0.302, -0.1743, 6.0), (0.3487, -2.562e-07, 6.0), (0.302, 0.1743, 6.0), (0.1743, 0.302, 6.0), (1.942e-08, 0.3487, 6.0), (-0.1743, 0.302, 6.0), (-0.302, 0.1743, 6.0), (-0.3487, -1.093e-07, 6.0), (-0.302, -0.1743, 6.0), (-0.1743, -0.302, 6.0), (-3.323e-08, -0.3487, 6.0), (0.1743, -0.302, 6.0), (0.302, -0.1743, 6.0), (0.3487, -2.562e-07, 6.0), (0.302, 0.1743, 6.0), (0.1743, 0.302, 6.0), (2.164e-08, 0.3138, 6.0), (-0.1569, 0.2718, 6.0), (-0.2718, 0.1569, 6.0), (-0.3138, -1.13e-07, 6.0), (-0.2718, -0.1569, 6.0), (-0.1569, -0.2718, 6.0), (-2.575e-08, -0.3138, 6.0), (0.1569, -0.2718, 6.0), (0.2718, -0.1569, 6.0), (0.3138, -2.452e-07, 6.0), (0.2718, 0.1569, 6.0), (0.1569, 0.2718, 6.0), (2.164e-08, 0.3138, 6.0), (-0.1569, 0.2718, 6.0), (-0.2718, 0.1569, 6.0), (-0.3138, -1.13e-07, 6.0), (-0.2718, -0.1569, 6.0), (-0.1569, -0.2718, 6.0), (-2.575e-08, -0.3138, 6.0), (0.1569, -0.2718, 6.0), (0.2718, -0.1569, 6.0), (0.3138, -2.452e-07, 6.0), (0.2718, 0.1569, 6.0), (0.1569, 0.2718, 6.0), (2.14e-08, 0.2824, 7.0), (-0.1412, 0.2446, 7.0), (-0.2446, 0.1412, 7.0), (-0.2824, -1.161e-07, 7.0), (-0.2446, -0.1412, 7.0), (-0.1412, -0.2446, 7.0), (-2.125e-08, -0.2824, 7.0), (0.1412, -0.2446, 7.0), (0.2446, -0.1412, 7.0), (0.2824, -2.351e-07, 7.0), (0.2446, 0.1412, 7.0), (0.1412, 0.2446, 7.0), (2.14e-08, 0.2824, 7.0), (-0.1412, 0.2446, 7.0), (-0.2446, 0.1412, 7.0), (-0.2824, -1.161e-07, 7.0), (-0.2446, -0.1412, 7.0), (-0.1412, -0.2446, 7.0), (-2.125e-08, -0.2824, 7.0), (0.1412, -0.2446, 7.0), (0.2446, -0.1412, 7.0), (0.2824, -2.351e-07, 7.0), (0.2446, 0.1412, 7.0), (0.1412, 0.2446, 7.0), (2.218e-08, 0.2542, 7.0), (-0.1271, 0.2201, 7.0), (-0.2201, 0.1271, 7.0), (-0.2542, -1.191e-07, 7.0), (-0.2201, -0.1271, 7.0), (-0.1271, -0.2201, 7.0), (-1.62e-08, -0.2542, 7.0), (0.1271, -0.2201, 7.0), (0.2201, -0.1271, 7.0), (0.2542, -2.262e-07, 7.0), (0.2201, 0.1271, 7.0), (0.1271, 0.2201, 7.0), (2.218e-08, 0.2542, 7.0), (-0.1271, 0.2201, 7.0), (-0.2201, 0.1271, 7.0), (-0.2542, -1.191e-07, 7.0), (-0.2201, -0.1271, 7.0), (-0.1271, -0.2201, 7.0), (-1.62e-08, -0.2542, 7.0), (0.1271, -0.2201, 7.0), (0.2201, -0.1271, 7.0), (0.2542, -2.262e-07, 7.0), (0.2201, 0.1271, 7.0), (0.1271, 0.2201, 7.0), (2.218e-08, 0.2542, 8.0), (-0.1271, 0.2201, 8.0), (-0.2201, 0.1271, 8.0), (-0.2542, -1.191e-07, 8.0), (-0.2201, -0.1271, 8.0), (-0.1271, -0.2201, 8.0), (-1.62e-08, -0.2542, 8.0), (0.1271, -0.2201, 8.0), (0.2201, -0.1271, 8.0), (0.2542, -2.262e-07, 8.0), (0.2201, 0.1271, 8.0), (0.1271, 0.2201, 8.0), (2.218e-08, 0.2542, 8.0), (-0.1271, 0.2201, 8.0), (-0.2201, 0.1271, 8.0), (-0.2542, -1.191e-07, 8.0), (-0.2201, -0.1271, 8.0), (-0.1271, -0.2201, 8.0), (-1.62e-08, -0.2542, 8.0), (0.1271, -0.2201, 8.0), (0.2201, -0.1271, 8.0), (0.2542, -2.262e-07, 8.0), (0.2201, 0.1271, 8.0), (0.1271, 0.2201, 8.0)], [], [(7, 19, 20, 8), (1, 13, 14, 2), (8, 20, 21, 9), (2, 14, 15, 3), (9, 21, 22, 10), (3, 15, 16, 4), (10, 22, 23, 11), (4, 16, 17, 5), (11, 23, 12, 0), (5, 17, 18, 6), (6, 18, 19, 7), (0, 12, 13, 1), (33, 34, 58, 57), (39, 38, 62, 63), (44, 43, 67, 68), (27, 28, 52, 51), (32, 33, 57, 56), (38, 37, 61, 62), (43, 42, 66, 67), (36, 47, 71, 60), (26, 27, 51, 50), (31, 32, 56, 55), (37, 36, 60, 61), (42, 41, 65, 66), (18, 17, 41, 42), (13, 12, 36, 37), (7, 8, 32, 31), (2, 3, 27, 26), (12, 23, 47, 36), (19, 18, 42, 43), (14, 13, 37, 38), (8, 9, 33, 32), (3, 4, 28, 27), (20, 19, 43, 44), (15, 14, 38, 39), (9, 10, 34, 33), (4, 5, 29, 28), (21, 20, 44, 45), (16, 15, 39, 40), (10, 11, 35, 34), (5, 6, 30, 29), (0, 1, 25, 24), (22, 21, 45, 46), (17, 16, 40, 41), (11, 0, 24, 35), (6, 7, 31, 30), (1, 2, 26, 25), (23, 22, 46, 47), (59, 48, 72, 83), (65, 64, 88, 89), (70, 69, 93, 94), (48, 49, 73, 72), (53, 54, 78, 77), (58, 59, 83, 82), (64, 63, 87, 88), (69, 68, 92, 93), (52, 53, 77, 76), (57, 58, 82, 81), (63, 62, 86, 87), (68, 67, 91, 92), (28, 29, 53, 52), (45, 44, 68, 69), (40, 39, 63, 64), (34, 35, 59, 58), (29, 30, 54, 53), (24, 25, 49, 48), (46, 45, 69, 70), (41, 40, 64, 65), (35, 24, 48, 59), (30, 31, 55, 54), (25, 26, 50, 49), (47, 46, 70, 71), (93, 92, 116, 117), (76, 77, 101, 100), (81, 82, 106, 105), (87, 86, 110, 111), (92, 91, 115, 116), (75, 76, 100, 99), (80, 81, 105, 104), (86, 85, 109, 110), (91, 90, 114, 115), (84, 95, 119, 108), (74, 75, 99, 98), (79, 80, 104, 103), (54, 55, 79, 78), (49, 50, 74, 73), (71, 70, 94, 95), (66, 65, 89, 90), (61, 60, 84, 85), (55, 56, 80, 79), (50, 51, 75, 74), (60, 71, 95, 84), (67, 66, 90, 91), (62, 61, 85, 86), (56, 57, 81, 80), (51, 52, 76, 75), (115, 114, 138, 139), (108, 119, 143, 132), (98, 99, 123, 122), (103, 104, 128, 127), (109, 108, 132, 133), (114, 113, 137, 138), (119, 118, 142, 143), (97, 98, 122, 121), (102, 103, 127, 126), (107, 96, 120, 131), (113, 112, 136, 137), (118, 117, 141, 142), (88, 87, 111, 112), (82, 83, 107, 106), (77, 78, 102, 101), (72, 73, 97, 96), (94, 93, 117, 118), (89, 88, 112, 113), (83, 72, 96, 107), (78, 79, 103, 102), (73, 74, 98, 97), (95, 94, 118, 119), (90, 89, 113, 114), (85, 84, 108, 109), (126, 127, 151, 150), (131, 120, 144, 155), (137, 136, 160, 161), (142, 141, 165, 166), (120, 121, 145, 144), (125, 126, 150, 149), (130, 131, 155, 154), (136, 135, 159, 160), (141, 140, 164, 165), (124, 125, 149, 148), (129, 130, 154, 153), (135, 134, 158, 159), (110, 109, 133, 134), (104, 105, 129, 128), (99, 100, 124, 123), (116, 115, 139, 140), (111, 110, 134, 135), (105, 106, 130, 129), (100, 101, 125, 124), (117, 116, 140, 141), (112, 111, 135, 136), (106, 107, 131, 130), (101, 102, 126, 125), (96, 97, 121, 120), (154, 155, 179, 178), (160, 159, 183, 184), (165, 164, 188, 189), (148, 149, 173, 172), (153, 154, 178, 177), (159, 158, 182, 183), (164, 163, 187, 188), (147, 148, 172, 171), (152, 153, 177, 176), (158, 157, 181, 182), (163, 162, 186, 187), (156, 167, 191, 180), (121, 122, 146, 145), (143, 142, 166, 167), (138, 137, 161, 162), (133, 132, 156, 157), (127, 128, 152, 151), (122, 123, 147, 146), (132, 143, 167, 156), (139, 138, 162, 163), (134, 133, 157, 158), (128, 129, 153, 152), (123, 124, 148, 147), (140, 139, 163, 164), (182, 181, 205, 206), (187, 186, 210, 211), (180, 191, 215, 204), (170, 171, 195, 194), (175, 176, 200, 199), (181, 180, 204, 205), (186, 185, 209, 210), (191, 190, 214, 215), (169, 170, 194, 193), (174, 175, 199, 198), (179, 168, 192, 203), (185, 184, 208, 209), (149, 150, 174, 173), (144, 145, 169, 168), (166, 165, 189, 190), (161, 160, 184, 185), (155, 144, 168, 179), (150, 151, 175, 174), (145, 146, 170, 169), (167, 166, 190, 191), (162, 161, 185, 186), (157, 156, 180, 181), (151, 152, 176, 175), (146, 147, 171, 170), (215, 214, 238, 239), (193, 194, 218, 217), (198, 199, 223, 222), (203, 192, 216, 227), (209, 208, 232, 233), (214, 213, 237, 238), (192, 193, 217, 216), (197, 198, 222, 221), (202, 203, 227, 226), (208, 207, 231, 232), (213, 212, 236, 237), (196, 197, 221, 220), (176, 177, 201, 200), (171, 172, 196, 195), (188, 187, 211, 212), (183, 182, 206, 207), (177, 178, 202, 201), (172, 173, 197, 196), (189, 188, 212, 213), (184, 183, 207, 208), (178, 179, 203, 202), (173, 174, 198, 197), (168, 169, 193, 192), (190, 189, 213, 214), (226, 227, 251, 250), (232, 231, 255, 256), (237, 236, 260, 261), (220, 221, 245, 244), (225, 226, 250, 249), (231, 230, 254, 255), (236, 235, 259, 260), (219, 220, 244, 243), (224, 225, 249, 248), (230, 229, 253, 254), (235, 234, 258, 259), (228, 239, 263, 252), (210, 209, 233, 234), (205, 204, 228, 229), (199, 200, 224, 223), (194, 195, 219, 218), (204, 215, 239, 228), (211, 210, 234, 235), (206, 205, 229, 230), (200, 201, 225, 224), (195, 196, 220, 219), (212, 211, 235, 236), (207, 206, 230, 231), (201, 202, 226, 225), (243, 244, 268, 267), (248, 249, 273, 272), (254, 253, 277, 278), (259, 258, 282, 283), (252, 263, 287, 276), (242, 243, 267, 266), (247, 248, 272, 271), (253, 252, 276, 277), (258, 257, 281, 282), (263, 262, 286, 287), (241, 242, 266, 265), (246, 247, 271, 270), (221, 222, 246, 245), (216, 217, 241, 240), (238, 237, 261, 262), (233, 232, 256, 257), (227, 216, 240, 251), (222, 223, 247, 246), (217, 218, 242, 241), (239, 238, 262, 263), (234, 233, 257, 258), (229, 228, 252, 253), (223, 224, 248, 247), (218, 219, 243, 242), (282, 281, 305, 306), (287, 286, 310, 311), (265, 266, 290, 289), (270, 271, 295, 294), (275, 264, 288, 299), (281, 280, 304, 305), (286, 285, 309, 310), (264, 265, 289, 288), (269, 270, 294, 293), (274, 275, 299, 298), (280, 279, 303, 304), (285, 284, 308, 309), (260, 259, 283, 284), (255, 254, 278, 279), (249, 250, 274, 273), (244, 245, 269, 268), (261, 260, 284, 285), (256, 255, 279, 280), (250, 251, 275, 274), (245, 246, 270, 269), (240, 241, 265, 264), (262, 261, 285, 286), (257, 256, 280, 281), (251, 240, 264, 275), (288, 289, 313, 312), (293, 294, 318, 317), (298, 299, 323, 322), (304, 303, 327, 328), (309, 308, 332, 333), (292, 293, 317, 316), (297, 298, 322, 321), (303, 302, 326, 327), (308, 307, 331, 332), (291, 292, 316, 315), (296, 297, 321, 320), (302, 301, 325, 326), (277, 276, 300, 301), (271, 272, 296, 295), (266, 267, 291, 290), (276, 287, 311, 300), (283, 282, 306, 307), (278, 277, 301, 302), (272, 273, 297, 296), (267, 268, 292, 291), (284, 283, 307, 308), (279, 278, 302, 303), (273, 274, 298, 297), (268, 269, 293, 292), (327, 326, 350, 351), (332, 331, 355, 356), (315, 316, 340, 339), (320, 321, 345, 344), (326, 325, 349, 350), (331, 330, 354, 355), (324, 335, 359, 348), (314, 315, 339, 338), (319, 320, 344, 343), (325, 324, 348, 349), (330, 329, 353, 354), (335, 334, 358, 359), (310, 309, 333, 334), (305, 304, 328, 329), (299, 288, 312, 323), (294, 295, 319, 318), (289, 290, 314, 313), (311, 310, 334, 335), (306, 305, 329, 330), (301, 300, 324, 325), (295, 296, 320, 319), (290, 291, 315, 314), (300, 311, 335, 324), (307, 306, 330, 331), (349, 348, 372, 373), (354, 353, 377, 378), (359, 358, 382, 383), (337, 338, 362, 361), (342, 343, 367, 366), (347, 336, 360, 371), (353, 352, 376, 377), (358, 357, 381, 382), (336, 337, 361, 360), (341, 342, 366, 365), (346, 347, 371, 370), (352, 351, 375, 376), (321, 322, 346, 345), (316, 317, 341, 340), (333, 332, 356, 357), (328, 327, 351, 352), (322, 323, 347, 346), (317, 318, 342, 341), (312, 313, 337, 336), (334, 333, 357, 358), (329, 328, 352, 353), (323, 312, 336, 347), (318, 319, 343, 342), (313, 314, 338, 337), (367, 368, 380, 379), (361, 362, 374, 373), (368, 369, 381, 380), (362, 363, 375, 374), (369, 370, 382, 381), (363, 364, 376, 375), (370, 371, 383, 382), (364, 365, 377, 376), (371, 360, 372, 383), (365, 366, 378, 377), (366, 367, 379, 378), (360, 361, 373, 372), (343, 344, 368, 367), (338, 339, 363, 362), (348, 359, 383, 372), (355, 354, 378, 379), (350, 349, 373, 374), (344, 345, 369, 368), (339, 340, 364, 363), (356, 355, 379, 380), (351, 350, 374, 375), (345, 346, 370, 369), (340, 341, 365, 364), (357, 356, 380, 381)])
me_circle.polygons.foreach_set('use_smooth', [True] * 384)
_uv = me_circle.uv_layers.new(name='UVMap')
_uv.uv.foreach_set('vector', [0.0, 0.0, 0.0, 0.0, 0.0, 0.0, 0.0, 0.0, 0.0, 0.0, 0.0, 0.0, 0.0, 0.0, 0.0, 0.0, 0.0, 0.0, 0.0, 0.0, 0.0, 0.0, 0.0, 0.0, 0.0, 0.0, 0.0, 0.0, 0.0, 0.0, 0.0, 0.0, 0.0, 0.0, 0.0, 0.0, 0.0, 0.0, 0.0, 0.0, 0.0, 0.0, 0.0, 0.0, 0.0, 0.0, 0.0, 0.0, 0.0, 0.0, 0.0, 0.0, 0.0, 0.0, 0.0, 0.0, 0.0, 0.0, 0.0, 0.0, 0.0, 0.0, 0.0, 0.0, 0.0, 0.0, 0.0, 0.0, 0.0, 0.0, 0.0, 0.0, 0.0, 0.0, 0.0, 0.0, 0.0, 0.0, 0.0, 0.0, 0.0, 0.0, 0.0, 0.0, 0.0, 0.0, 0.0, 0.0, 0.0, 0.0, 0.0, 0.0, 0.0, 0.0, 0.0, 0.0, 0.02614, 0.02614, 0.07142, 4.014e-08, 0.07404, 0.009757, 0.03329, 0.03329, 0.2213, 0.3641, 0.1951, 0.3188, 0.2049, 0.3162, 0.2284, 0.357, 0.3903, 0.2666, 0.3903, 0.3188, 0.3805, 0.3162, 0.3805, 0.2692, 0.169, 0.169, 0.1237, 0.1951, 0.1211, 0.1854, 0.1618, 0.1618, 0.0, 0.07142, 0.02614, 0.02614, 0.03329, 0.03329, 0.009757, 0.07404, 0.1951, 0.3188, 0.1951, 0.2666, 0.2049, 0.2692, 0.2049, 0.3162, 0.3903, 0.3188, 0.3641, 0.3641, 0.357, 0.357, 0.3805, 0.3162, 0.2213, 0.2213, 0.2666, 0.1951, 0.2692, 0.2049, 0.2284, 0.2284, 0.1951, 0.1237, 0.169, 0.169, 0.1618, 0.1618, 0.1854, 0.1211, 2.007e-08, 0.1237, 0.0, 0.07142, 0.009757, 0.07404, 0.009757, 0.1211, 0.1951, 0.2666, 0.2213, 0.2213, 0.2284, 0.2284, 0.2049, 0.2692, 0.3641, 0.3641, 0.3188, 0.3903, 0.3162, 0.3805, 0.357, 0.357, 0.5783, 0.05031, 0.5784, 0.1084, 0.4662, 0.1058, 0.466, 0.05356, 0.4654, 0.0, 0.4656, 0.05031, 0.3533, 0.05356, 0.3532, 0.00828, 0.8847, 0.498, 0.935, 0.4994, 0.9348, 0.6117, 0.8895, 0.6104, 0.1948, 0.4035, 0.195, 0.4616, 0.08274, 0.459, 0.08258, 0.4068, 0.4656, 0.05031, 0.4657, 0.1084, 0.3535, 0.1058, 0.3533, 0.05356, 0.5781, 0.0, 0.5783, 0.05031, 0.466, 0.05356, 0.4659, 0.00828, 0.1955, 0.4406, 0.1956, 0.3903, 0.3078, 0.3986, 0.3077, 0.4438, 0.6114, 0.6108, 0.6695, 0.6106, 0.6669, 0.7228, 0.6146, 0.723, 0.195, 0.4616, 0.1951, 0.5119, 0.08288, 0.5043, 0.08274, 0.459, 0.881, 0.3709, 0.9313, 0.3695, 0.9264, 0.4819, 0.8812, 0.4831, 0.1953, 0.4987, 0.1955, 0.4406, 0.3077, 0.4438, 0.3075, 0.4961, 0.6695, 0.6106, 0.7198, 0.6104, 0.7122, 0.7227, 0.6669, 0.7228, 0.5025, 0.3539, 0.5026, 0.4042, 0.3904, 0.4074, 0.3903, 0.3621, 0.5533, 0.6106, 0.6114, 0.6108, 0.6081, 0.723, 0.5558, 0.7228, 0.1951, 0.549, 0.1953, 0.4987, 0.3075, 0.4961, 0.3074, 0.5414, 0.5025, 0.1951, 0.5026, 0.2454, 0.3904, 0.2487, 0.3903, 0.2034, 0.5026, 0.4042, 0.5028, 0.4623, 0.3906, 0.4597, 0.3904, 0.4074, 0.5028, 0.3035, 0.503, 0.3539, 0.3907, 0.3463, 0.3906, 0.301, 0.503, 0.6104, 0.5533, 0.6106, 0.5558, 0.7228, 0.5106, 0.7227, 0.5784, 0.1084, 0.5786, 0.1587, 0.4663, 0.1511, 0.4662, 0.1058, 0.5026, 0.2454, 0.5028, 0.3035, 0.3906, 0.301, 0.3904, 0.2487, 0.5028, 0.4623, 0.503, 0.5126, 0.3907, 0.505, 0.3906, 0.4597, 0.1946, 0.3532, 0.1948, 0.4035, 0.08258, 0.4068, 0.08244, 0.3615, 0.4657, 0.1084, 0.4659, 0.1587, 0.3536, 0.1511, 0.3535, 0.1058, 0.5026, 0.5533, 0.5028, 0.6004, 0.3905, 0.5984, 0.3904, 0.556, 0.7281, 0.5697, 0.7282, 0.6104, 0.6159, 0.6044, 0.6158, 0.5677, 0.2993, 0.6776, 0.34, 0.6777, 0.342, 0.7899, 0.3054, 0.7898, 0.5028, 0.6004, 0.5029, 0.6411, 0.3906, 0.6351, 0.3905, 0.5984, 0.3075, 0.5897, 0.3076, 0.6368, 0.1954, 0.6348, 0.1952, 0.5924, 0.5025, 0.5126, 0.5026, 0.5533, 0.3904, 0.556, 0.3903, 0.5193, 0.5786, 0.1587, 0.5787, 0.118, 0.6909, 0.116, 0.6908, 0.1526, 0.34, 0.6777, 0.3871, 0.6778, 0.3844, 0.79, 0.342, 0.7899, 0.3073, 0.549, 0.3075, 0.5897, 0.1952, 0.5924, 0.1951, 0.5558, 0.7752, 0.4981, 0.816, 0.498, 0.8099, 0.6102, 0.7732, 0.6103, 0.5787, 0.118, 0.5789, 0.07091, 0.6911, 0.07361, 0.6909, 0.116, 0.935, 0.4989, 0.9757, 0.498, 0.9717, 0.6104, 0.935, 0.6111, 0.1237, 0.1951, 0.07142, 0.1951, 0.07404, 0.1854, 0.1211, 0.1854, 0.3641, 0.2213, 0.3903, 0.2666, 0.3805, 0.2692, 0.357, 0.2284, 0.2666, 0.3903, 0.2213, 0.3641, 0.2284, 0.357, 0.2692, 0.3805, 0.07142, 4.014e-08, 0.1237, 0.0, 0.1211, 0.009757, 0.07404, 0.009757, 0.07142, 0.1951, 0.02614, 0.169, 0.03329, 0.1618, 0.07404, 0.1854, 0.169, 0.02614, 0.1951, 0.07142, 0.1854, 0.07404, 0.1618, 0.03329, 0.3188, 0.1951, 0.3641, 0.2213, 0.357, 0.2284, 0.3162, 0.2049, 0.3188, 0.3903, 0.2666, 0.3903, 0.2692, 0.3805, 0.3162, 0.3805, 0.1237, 0.0, 0.169, 0.02614, 0.1618, 0.03329, 0.1211, 0.009757, 0.02614, 0.169, 2.007e-08, 0.1237, 0.009757, 0.1211, 0.03329, 0.1618, 0.1951, 0.07142, 0.1951, 0.1237, 0.1854, 0.1211, 0.1854, 0.07404, 0.2666, 0.1951, 0.3188, 0.1951, 0.3162, 0.2049, 0.2692, 0.2049, 0.332, 0.02118, 0.3532, 0.05785, 0.3453, 0.05997, 0.3262, 0.02696, 0.1373, 0.3532, 0.09493, 0.3532, 0.09705, 0.3453, 0.1352, 0.3453, 0.05825, 0.2163, 0.09493, 0.1951, 0.09705, 0.203, 0.06404, 0.2221, 0.2163, 0.1369, 0.1951, 0.1002, 0.203, 0.09809, 0.2221, 0.1311, 0.3532, 0.05785, 0.3532, 0.1002, 0.3453, 0.09809, 0.3453, 0.05997, 0.174, 0.332, 0.1373, 0.3532, 0.1352, 0.3453, 0.1682, 0.3262, 0.03708, 0.253, 0.05825, 0.2163, 0.06404, 0.2221, 0.04498, 0.2551, 0.1951, 0.1002, 0.1951, 0.05785, 0.203, 0.05997, 0.203, 0.09809, 0.3532, 0.1002, 0.332, 0.1369, 0.3262, 0.1311, 0.3453, 0.09809, 0.2163, 0.02118, 0.253, 0.0, 0.2551, 0.007903, 0.2221, 0.02696, 0.1951, 0.2953, 0.174, 0.332, 0.1682, 0.3262, 0.1872, 0.2932, 0.03708, 0.2953, 0.03708, 0.253, 0.04498, 0.2551, 0.04498, 0.2932, 0.3076, 0.6368, 0.3077, 0.6776, 0.1955, 0.6715, 0.1954, 0.6348, 0.1947, 0.5119, 0.1948, 0.5527, 0.08255, 0.5554, 0.08244, 0.5187, 0.6154, 0.5697, 0.6156, 0.6104, 0.5033, 0.6044, 0.5032, 0.5677, 0.7279, 0.5226, 0.7281, 0.5697, 0.6158, 0.5677, 0.6157, 0.5253, 0.6152, 0.4819, 0.6153, 0.5226, 0.5031, 0.5253, 0.503, 0.4887, 0.9348, 0.7134, 0.9755, 0.7143, 0.9755, 0.8265, 0.9388, 0.8257, 0.1948, 0.5527, 0.1949, 0.5997, 0.08268, 0.5977, 0.08255, 0.5554, 0.6153, 0.5226, 0.6154, 0.5697, 0.5032, 0.5677, 0.5031, 0.5253, 0.7278, 0.4819, 0.7279, 0.5226, 0.6157, 0.5253, 0.6156, 0.4887, 0.5789, 0.07091, 0.579, 0.03016, 0.6912, 0.03693, 0.6911, 0.07361, 0.7282, 0.4982, 0.7752, 0.4981, 0.7732, 0.6103, 0.7309, 0.6104, 0.1949, 0.5997, 0.195, 0.6405, 0.0828, 0.6344, 0.08268, 0.5977, 0.7953, 0.1584, 0.7623, 0.1585, 0.7601, 0.04628, 0.7898, 0.04618, 0.7021, 0.4817, 0.664, 0.4818, 0.6656, 0.3695, 0.6999, 0.3694, 0.1155, 0.6407, 0.1536, 0.6406, 0.152, 0.7528, 0.1177, 0.7529, 0.3488, 0.8834, 0.3818, 0.884, 0.3816, 0.9963, 0.3519, 0.9957, 0.7351, 0.4816, 0.7021, 0.4817, 0.6999, 0.3694, 0.7296, 0.3693, 0.7623, 0.1585, 0.7242, 0.1586, 0.7258, 0.04638, 0.7601, 0.04628, 0.664, 0.4818, 0.631, 0.4819, 0.6359, 0.3696, 0.6656, 0.3695, 0.08244, 0.6408, 0.1155, 0.6407, 0.1177, 0.7529, 0.08799, 0.753, 0.4233, 0.7536, 0.3903, 0.7537, 0.3951, 0.6414, 0.4248, 0.6413, 0.7021, 0.3536, 0.664, 0.3538, 0.6656, 0.2415, 0.6999, 0.2414, 0.7242, 0.1586, 0.6912, 0.1587, 0.6961, 0.04647, 0.7258, 0.04638, 0.01131, 0.3532, 0.04432, 0.3533, 0.04589, 0.4655, 0.01618, 0.4654, 0.253, 0.1581, 0.2163, 0.1369, 0.2221, 0.1311, 0.2551, 0.1502, 0.09493, 0.1951, 0.1373, 0.1951, 0.1352, 0.203, 0.09705, 0.203, 0.09493, 0.3532, 0.05825, 0.332, 0.06404, 0.3262, 0.09705, 0.3453, 0.174, 0.2163, 0.1951, 0.253, 0.1872, 0.2551, 0.1682, 0.2221, 0.2953, 2.676e-08, 0.332, 0.02118, 0.3262, 0.02696, 0.2932, 0.007903, 0.2953, 0.1581, 0.253, 0.1581, 0.2551, 0.1502, 0.2932, 0.1502, 0.1373, 0.1951, 0.174, 0.2163, 0.1682, 0.2221, 0.1352, 0.203, 0.05825, 0.332, 0.03708, 0.2953, 0.04498, 0.2932, 0.06404, 0.3262, 0.1951, 0.253, 0.1951, 0.2953, 0.1872, 0.2932, 0.1872, 0.2551, 0.253, 0.0, 0.2953, 2.676e-08, 0.2932, 0.007903, 0.2551, 0.007903, 0.332, 0.1369, 0.2953, 0.1581, 0.2932, 0.1502, 0.3262, 0.1311, 0.1951, 0.05785, 0.2163, 0.02118, 0.2221, 0.02696, 0.203, 0.05997, 0.5201, 0.4647, 0.503, 0.435, 0.5094, 0.4333, 0.5248, 0.46, 0.5841, 0.3539, 0.6138, 0.371, 0.6092, 0.3757, 0.5824, 0.3603, 0.5841, 0.3539, 0.5498, 0.3539, 0.5515, 0.3475, 0.5824, 0.3475, 0.5841, 0.2258, 0.6138, 0.243, 0.6092, 0.2477, 0.5824, 0.2322, 0.6138, 0.371, 0.631, 0.4007, 0.6246, 0.4024, 0.6092, 0.3757, 0.5498, 0.4819, 0.5201, 0.4647, 0.5248, 0.46, 0.5515, 0.4755, 0.5498, 0.3539, 0.5841, 0.3539, 0.5824, 0.3603, 0.5515, 0.3603, 0.5498, 0.3539, 0.5201, 0.3367, 0.5248, 0.332, 0.5515, 0.3475, 0.6138, 0.243, 0.631, 0.2727, 0.6246, 0.2744, 0.6092, 0.2477, 0.5841, 0.4819, 0.5498, 0.4819, 0.5515, 0.4755, 0.5824, 0.4755, 0.5201, 0.371, 0.5498, 0.3539, 0.5515, 0.3603, 0.5248, 0.3757, 0.5201, 0.3367, 0.503, 0.307, 0.5094, 0.3053, 0.5248, 0.332, 0.2663, 0.6777, 0.2993, 0.6776, 0.2944, 0.7898, 0.2647, 0.7899, 0.3191, 0.3905, 0.3573, 0.3904, 0.3557, 0.5026, 0.3214, 0.5027, 0.1536, 0.6406, 0.1866, 0.6405, 0.1817, 0.7527, 0.152, 0.7528, 0.1951, 0.884, 0.2281, 0.8834, 0.225, 0.9957, 0.1953, 0.9963, 0.2281, 0.6778, 0.2663, 0.6777, 0.2647, 0.7899, 0.2304, 0.79, 0.3573, 0.3904, 0.3903, 0.3903, 0.3854, 0.5025, 0.3557, 0.5026, 0.4944, 0.7534, 0.4614, 0.7535, 0.4591, 0.6412, 0.4889, 0.6411, 0.04432, 0.3533, 0.08244, 0.3534, 0.08019, 0.4656, 0.04589, 0.4655, 0.1951, 0.6779, 0.2281, 0.6778, 0.2304, 0.79, 0.2007, 0.7901, 0.7351, 0.3535, 0.7021, 0.3536, 0.6999, 0.2414, 0.7296, 0.2413, 0.4614, 0.7535, 0.4233, 0.7536, 0.4248, 0.6413, 0.4591, 0.6412, 0.664, 0.3538, 0.631, 0.3539, 0.6359, 0.2416, 0.6656, 0.2415, 0.8195, 0.4816, 0.7927, 0.4817, 0.7909, 0.3695, 0.8149, 0.3694, 0.3903, 0.7539, 0.417, 0.7539, 0.4189, 0.8661, 0.3948, 0.8662, 0.7311, 0.8179, 0.762, 0.818, 0.7601, 0.9303, 0.7323, 0.9302, 0.5873, 0.8352, 0.5606, 0.8353, 0.5587, 0.7231, 0.5828, 0.723, 0.9118, 0.2415, 0.9386, 0.2414, 0.9347, 0.3536, 0.9106, 0.3537, 0.417, 0.7539, 0.4479, 0.7538, 0.4467, 0.866, 0.4189, 0.8661, 0.9733, 0.3696, 1.0, 0.3692, 0.9975, 0.4815, 0.9734, 0.4818, 0.669, 0.7231, 0.6957, 0.723, 0.6919, 0.8352, 0.6678, 0.8353, 0.881, 0.2416, 0.9118, 0.2415, 0.9106, 0.3537, 0.8829, 0.3538, 0.4479, 0.7538, 0.4746, 0.7537, 0.4707, 0.8659, 0.4467, 0.866, 0.1668, 0.8652, 0.1401, 0.8653, 0.1382, 0.7531, 0.1622, 0.753, 0.7927, 0.3536, 0.7619, 0.3537, 0.7631, 0.2415, 0.7909, 0.2414, 0.631, 0.4007, 0.631, 0.435, 0.6246, 0.4333, 0.6246, 0.4024, 0.5498, 0.2258, 0.5841, 0.2258, 0.5824, 0.2322, 0.5515, 0.2322, 0.6138, 0.3367, 0.5841, 0.3539, 0.5824, 0.3475, 0.6092, 0.332, 0.503, 0.2727, 0.5201, 0.243, 0.5248, 0.2477, 0.5094, 0.2744, 0.503, 0.435, 0.503, 0.4007, 0.5094, 0.4024, 0.5094, 0.4333, 0.631, 0.435, 0.6138, 0.4647, 0.6092, 0.46, 0.6246, 0.4333, 0.5201, 0.243, 0.5498, 0.2258, 0.5515, 0.2322, 0.5248, 0.2477, 0.631, 0.307, 0.6138, 0.3367, 0.6092, 0.332, 0.6246, 0.3053, 0.503, 0.307, 0.503, 0.2727, 0.5094, 0.2744, 0.5094, 0.3053, 0.503, 0.4007, 0.5201, 0.371, 0.5248, 0.3757, 0.5094, 0.4024, 0.6138, 0.4647, 0.5841, 0.4819, 0.5824, 0.4755, 0.6092, 0.46, 0.631, 0.2727, 0.631, 0.307, 0.6246, 0.3053, 0.6246, 0.2744, 0.7198, 0.7799, 0.7198, 0.7521, 0.725, 0.7535, 0.725, 0.7785, 0.8235, 0.7799, 0.8096, 0.804, 0.8058, 0.8002, 0.8183, 0.7785, 0.7337, 0.728, 0.7577, 0.7142, 0.7591, 0.7193, 0.7375, 0.7318, 0.8235, 0.6762, 0.8096, 0.7003, 0.8058, 0.6965, 0.8183, 0.6748, 0.7198, 0.6762, 0.7198, 0.6484, 0.725, 0.6498, 0.725, 0.6748, 0.7198, 0.7521, 0.7337, 0.728, 0.7375, 0.7318, 0.725, 0.7535, 0.8096, 0.804, 0.7855, 0.8179, 0.7841, 0.8127, 0.8058, 0.8002, 0.7577, 0.7142, 0.7855, 0.7142, 0.7841, 0.7193, 0.7591, 0.7193, 0.8235, 0.6484, 0.8235, 0.6762, 0.8183, 0.6748, 0.8183, 0.6498, 0.7337, 0.7003, 0.7198, 0.6762, 0.725, 0.6748, 0.7375, 0.6965, 0.7855, 0.6104, 0.8096, 0.6243, 0.8058, 0.6281, 0.7841, 0.6156, 0.7855, 0.8179, 0.7577, 0.8179, 0.7591, 0.8127, 0.7841, 0.8127, 0.5606, 0.8353, 0.5297, 0.8354, 0.5309, 0.7232, 0.5587, 0.7231, 0.7619, 0.4818, 0.7351, 0.4819, 0.739, 0.3696, 0.7631, 0.3696, 0.7044, 0.8179, 0.7311, 0.8179, 0.7323, 0.9302, 0.7083, 0.9301, 0.1092, 0.8654, 0.08244, 0.8655, 0.08631, 0.7532, 0.1104, 0.7532, 0.7927, 0.4817, 0.7619, 0.4818, 0.7631, 0.3696, 0.7909, 0.3695, 0.5297, 0.8354, 0.503, 0.8355, 0.5068, 0.7232, 0.5309, 0.7232, 0.6114, 0.7233, 0.6381, 0.7232, 0.64, 0.8354, 0.6159, 0.8355, 0.7619, 0.3537, 0.7351, 0.3538, 0.739, 0.2416, 0.7631, 0.2415, 0.1401, 0.8653, 0.1092, 0.8654, 0.1104, 0.7532, 0.1382, 0.7531, 0.8195, 0.3535, 0.7927, 0.3536, 0.7909, 0.2414, 0.8149, 0.2413, 0.9725, 0.04594, 0.9992, 0.04635, 0.9991, 0.1586, 0.975, 0.1582, 0.6381, 0.7232, 0.669, 0.7231, 0.6678, 0.8353, 0.64, 0.8354, 0.03577, 0.578, 0.01412, 0.5781, 0.01377, 0.4658, 0.03543, 0.4658, 0.01377, 0.6907, 0.03543, 0.6907, 0.03577, 0.8029, 0.01412, 0.803, 0.8173, 0.1586, 0.7957, 0.1586, 0.7953, 0.04639, 0.817, 0.04633, 0.863, 0.6103, 0.838, 0.6104, 0.8376, 0.4981, 0.8627, 0.4981, 0.06078, 0.5782, 0.08244, 0.5783, 0.0821, 0.6905, 0.06044, 0.6905, 0.9258, 0.04622, 0.9475, 0.04629, 0.9471, 0.1585, 0.9255, 0.1585, 0.838, 0.6104, 0.8163, 0.6104, 0.816, 0.4982, 0.8376, 0.4981, 0.8423, 0.1585, 0.8173, 0.1586, 0.817, 0.04633, 0.842, 0.04625, 0.8847, 0.6102, 0.863, 0.6103, 0.8627, 0.4981, 0.8843, 0.498, 0.3191, 0.5029, 0.3408, 0.5029, 0.3411, 0.6151, 0.3195, 0.6152, 0.9475, 0.04629, 0.9725, 0.04636, 0.9722, 0.1586, 0.9471, 0.1585, 0.864, 0.1584, 0.8423, 0.1585, 0.842, 0.04625, 0.8637, 0.04618, 0.7198, 0.6484, 0.7337, 0.6243, 0.7375, 0.6281, 0.725, 0.6498, 0.8096, 0.7003, 0.7855, 0.7142, 0.7841, 0.709, 0.8058, 0.6965, 0.8235, 0.7521, 0.8235, 0.7799, 0.8183, 0.7785, 0.8183, 0.7535, 0.7337, 0.804, 0.7198, 0.7799, 0.725, 0.7785, 0.7375, 0.8002, 0.7337, 0.6243, 0.7577, 0.6104, 0.7591, 0.6156, 0.7375, 0.6281, 0.7855, 0.7142, 0.7577, 0.7142, 0.7591, 0.709, 0.7841, 0.709, 0.8096, 0.728, 0.8235, 0.7521, 0.8183, 0.7535, 0.8058, 0.7318, 0.7577, 0.8179, 0.7337, 0.804, 0.7375, 0.8002, 0.7591, 0.8127, 0.7577, 0.6104, 0.7855, 0.6104, 0.7841, 0.6156, 0.7591, 0.6156, 0.7577, 0.7142, 0.7337, 0.7003, 0.7375, 0.6965, 0.7591, 0.709, 0.8096, 0.6243, 0.8235, 0.6484, 0.8183, 0.6498, 0.8058, 0.6281, 0.7855, 0.7142, 0.8096, 0.728, 0.8058, 0.7318, 0.7841, 0.7193, 0.3226, 0.7901, 0.3476, 0.7901, 0.3464, 0.7948, 0.3239, 0.7948, 0.2885, 0.8493, 0.276, 0.8709, 0.2725, 0.8675, 0.2838, 0.848, 0.2076, 0.8026, 0.2293, 0.7901, 0.2305, 0.7948, 0.2111, 0.806, 0.3476, 0.8834, 0.3226, 0.8834, 0.3239, 0.8788, 0.3464, 0.8788, 0.301, 0.8026, 0.3226, 0.7901, 0.3239, 0.7948, 0.3044, 0.806, 0.276, 0.8709, 0.2543, 0.8834, 0.2531, 0.8788, 0.2725, 0.8675, 0.2293, 0.7901, 0.2543, 0.7901, 0.2531, 0.7948, 0.2305, 0.7948, 0.3693, 0.8709, 0.3476, 0.8834, 0.3464, 0.8788, 0.3659, 0.8675, 0.2885, 0.8243, 0.301, 0.8026, 0.3044, 0.806, 0.2931, 0.8255, 0.2543, 0.8834, 0.2293, 0.8834, 0.2305, 0.8788, 0.2531, 0.8788, 0.2543, 0.7901, 0.276, 0.8026, 0.2725, 0.806, 0.2531, 0.7948, 0.2076, 0.8709, 0.1951, 0.8493, 0.1998, 0.848, 0.2111, 0.8675, 0.03577, 0.5781, 0.06078, 0.5782, 0.06044, 0.6905, 0.03543, 0.6904, 0.08244, 0.5779, 0.06078, 0.5779, 0.06044, 0.4657, 0.0821, 0.4656, 0.2285, 0.8834, 0.2501, 0.8835, 0.2498, 0.9957, 0.2281, 0.9957, 0.03543, 0.6907, 0.06044, 0.6906, 0.06078, 0.8028, 0.03577, 0.8029, 0.06078, 0.5779, 0.03577, 0.578, 0.03543, 0.4658, 0.06044, 0.4657, 0.01412, 0.5781, 0.03577, 0.5781, 0.03543, 0.6904, 0.01377, 0.6903, 0.3658, 0.5028, 0.3875, 0.5027, 0.3878, 0.6149, 0.3662, 0.615, 0.4908, 0.8355, 0.5159, 0.8356, 0.5155, 0.9478, 0.4905, 0.9477, 0.06044, 0.6906, 0.0821, 0.6905, 0.08244, 0.8028, 0.06078, 0.8028, 0.5894, 0.7231, 0.611, 0.723, 0.6114, 0.8352, 0.5897, 0.8353, 0.3408, 0.5029, 0.3658, 0.5028, 0.3662, 0.615, 0.3411, 0.6151, 0.5159, 0.8356, 0.5375, 0.8356, 0.5372, 0.9479, 0.5155, 0.9478, 0.05577, 0.803, 0.07526, 0.803, 0.07253, 0.9152, 0.05499, 0.9153, 0.9348, 0.8267, 0.9573, 0.8266, 0.9565, 0.9388, 0.9363, 0.9389, 0.906, 0.04631, 0.9255, 0.04637, 0.9221, 0.1586, 0.9045, 0.1585, 0.762, 0.8179, 0.7815, 0.8179, 0.7823, 0.9301, 0.7647, 0.9301, 0.843, 0.7142, 0.8655, 0.7143, 0.864, 0.8265, 0.8438, 0.8264, 0.03326, 0.8031, 0.05577, 0.803, 0.05499, 0.9153, 0.03473, 0.9153, 0.9755, 0.7134, 0.995, 0.7136, 0.9948, 0.8259, 0.9772, 0.8257, 0.8235, 0.7142, 0.843, 0.7142, 0.8438, 0.8264, 0.8262, 0.8264, 0.7815, 0.8179, 0.804, 0.818, 0.8025, 0.9302, 0.7823, 0.9301, 0.8655, 0.7143, 0.885, 0.7143, 0.8816, 0.8266, 0.864, 0.8265, 0.01377, 0.8032, 0.03326, 0.8031, 0.03473, 0.9153, 0.01719, 0.9154, 0.839, 0.3537, 0.8195, 0.3538, 0.8222, 0.2416, 0.8398, 0.2415, 0.3226, 0.8834, 0.301, 0.8709, 0.3044, 0.8675, 0.3239, 0.8788, 0.3693, 0.8026, 0.3818, 0.8243, 0.3771, 0.8255, 0.3659, 0.806, 0.1951, 0.8243, 0.2076, 0.8026, 0.2111, 0.806, 0.1998, 0.8255, 0.2885, 0.8243, 0.2885, 0.8493, 0.2838, 0.848, 0.2838, 0.8255, 0.3476, 0.7901, 0.3693, 0.8026, 0.3659, 0.806, 0.3464, 0.7948, 0.301, 0.8709, 0.2885, 0.8493, 0.2931, 0.848, 0.3044, 0.8675, 0.3818, 0.8243, 0.3818, 0.8493, 0.3771, 0.848, 0.3771, 0.8255, 0.1951, 0.8493, 0.1951, 0.8243, 0.1998, 0.8255, 0.1998, 0.848, 0.276, 0.8026, 0.2885, 0.8243, 0.2838, 0.8255, 0.2725, 0.806, 0.2293, 0.8834, 0.2076, 0.8709, 0.2111, 0.8675, 0.2305, 0.8788, 0.2885, 0.8493, 0.2885, 0.8243, 0.2931, 0.8255, 0.2931, 0.848, 0.3818, 0.8493, 0.3693, 0.8709, 0.3659, 0.8675, 0.3771, 0.848, 0.7721, 0.2312, 0.7545, 0.2413, 0.7535, 0.2375, 0.7693, 0.2284, 0.7343, 0.1657, 0.7545, 0.1657, 0.7535, 0.1695, 0.7353, 0.1695, 0.7066, 0.1934, 0.7066, 0.2136, 0.7028, 0.2126, 0.7028, 0.1944, 0.6411, 0.2312, 0.631, 0.2136, 0.6348, 0.2126, 0.6439, 0.2284, 0.6789, 0.1657, 0.6965, 0.1758, 0.6937, 0.1786, 0.6779, 0.1695, 0.7545, 0.2413, 0.7343, 0.2413, 0.7353, 0.2375, 0.7535, 0.2375, 0.7545, 0.1657, 0.7721, 0.1758, 0.7693, 0.1786, 0.7535, 0.1695, 0.6965, 0.1758, 0.7066, 0.1934, 0.7028, 0.1944, 0.6937, 0.1786, 0.6587, 0.2413, 0.6411, 0.2312, 0.6439, 0.2284, 0.6597, 0.2375, 0.6587, 0.1657, 0.6789, 0.1657, 0.6779, 0.1695, 0.6597, 0.1695, 0.7343, 0.2413, 0.7167, 0.2312, 0.7195, 0.2284, 0.7353, 0.2375, 0.7721, 0.1758, 0.7822, 0.1934, 0.7784, 0.1944, 0.7693, 0.1786, 0.9757, 0.4982, 0.9952, 0.498, 0.9935, 0.6103, 0.9759, 0.6105, 0.8835, 0.04624, 0.906, 0.04631, 0.9045, 0.1585, 0.8843, 0.1585, 0.9573, 0.8266, 0.9768, 0.8265, 0.9741, 0.9388, 0.9565, 0.9388, 0.881, 0.3536, 0.8615, 0.3537, 0.86, 0.2414, 0.8776, 0.2414, 0.9508, 0.3695, 0.9733, 0.3696, 0.9718, 0.4818, 0.9515, 0.4818, 0.864, 0.04618, 0.8835, 0.04624, 0.8843, 0.1585, 0.8667, 0.1584, 0.8195, 0.3695, 0.839, 0.3695, 0.8398, 0.4818, 0.8222, 0.4817, 0.8615, 0.3537, 0.839, 0.3537, 0.8398, 0.2415, 0.86, 0.2414, 0.8615, 0.3696, 0.881, 0.3697, 0.8776, 0.4819, 0.86, 0.4818, 0.9313, 0.3695, 0.9508, 0.3695, 0.9515, 0.4818, 0.934, 0.4817, 0.804, 0.818, 0.8235, 0.818, 0.8201, 0.9303, 0.8025, 0.9302, 0.839, 0.3695, 0.8615, 0.3696, 0.86, 0.4818, 0.8398, 0.4818, 0.5533, 0.9478, 0.5375, 0.9479, 0.5397, 0.8356, 0.5539, 0.8356, 0.6213, 0.9478, 0.6031, 0.9478, 0.6037, 0.8356, 0.6201, 0.8355, 0.5873, 0.9477, 0.5715, 0.9478, 0.5703, 0.8355, 0.5845, 0.8355, 0.885, 0.7143, 0.9008, 0.7143, 0.902, 0.8265, 0.8878, 0.8265, 0.2702, 0.8835, 0.2885, 0.8835, 0.2872, 0.9958, 0.2708, 0.9957, 0.6371, 0.9477, 0.6213, 0.9478, 0.6201, 0.8355, 0.6343, 0.8355, 0.02129, 0.1952, 0.03708, 0.1951, 0.03493, 0.3074, 0.02072, 0.3074, 0.9008, 0.7143, 0.919, 0.7142, 0.9184, 0.8264, 0.902, 0.8265, 0.4746, 0.7538, 0.4904, 0.7537, 0.489, 0.8659, 0.4747, 0.8661, 0.919, 0.8266, 0.9348, 0.8267, 0.9319, 0.9389, 0.9177, 0.9389, 0.003056, 0.1952, 0.02129, 0.1952, 0.02072, 0.3074, 0.004312, 0.3075, 0.919, 0.7142, 0.9348, 0.7142, 0.9326, 0.8264, 0.9184, 0.8264, 0.7066, 0.1934, 0.7167, 0.1758, 0.7195, 0.1786, 0.7104, 0.1944, 0.631, 0.2136, 0.631, 0.1934, 0.6348, 0.1944, 0.6348, 0.2126, 0.7066, 0.2136, 0.6965, 0.2312, 0.6937, 0.2284, 0.7028, 0.2126, 0.7167, 0.1758, 0.7343, 0.1657, 0.7353, 0.1695, 0.7195, 0.1786, 0.7822, 0.2136, 0.7721, 0.2312, 0.7693, 0.2284, 0.7784, 0.2126, 0.7066, 0.2136, 0.7066, 0.1934, 0.7104, 0.1944, 0.7104, 0.2126, 0.631, 0.1934, 0.6411, 0.1758, 0.6439, 0.1786, 0.6348, 0.1944, 0.6965, 0.2312, 0.6789, 0.2413, 0.6779, 0.2375, 0.6937, 0.2284, 0.7822, 0.1934, 0.7822, 0.2136, 0.7784, 0.2126, 0.7784, 0.1944, 0.7167, 0.2312, 0.7066, 0.2136, 0.7104, 0.2126, 0.7195, 0.2284, 0.6411, 0.1758, 0.6587, 0.1657, 0.6597, 0.1695, 0.6439, 0.1786, 0.6789, 0.2413, 0.6587, 0.2413, 0.6597, 0.2375, 0.6779, 0.2375, 0.5724, 0.2176, 0.5642, 0.2034, 0.5673, 0.2026, 0.5746, 0.2154, 0.6254, 0.187, 0.6254, 0.2034, 0.6224, 0.2026, 0.6224, 0.1878, 0.556, 0.2176, 0.5418, 0.2258, 0.541, 0.2228, 0.5538, 0.2154, 0.503, 0.187, 0.5112, 0.1728, 0.5134, 0.175, 0.506, 0.1878, 0.5642, 0.2034, 0.5642, 0.187, 0.5673, 0.1878, 0.5673, 0.2026, 0.6254, 0.2034, 0.6172, 0.2176, 0.615, 0.2154, 0.6224, 0.2026, 0.5724, 0.1728, 0.5866, 0.1646, 0.5874, 0.1677, 0.5746, 0.175, 0.5642, 0.2034, 0.556, 0.2176, 0.5538, 0.2154, 0.5611, 0.2026, 0.503, 0.2034, 0.503, 0.187, 0.506, 0.1878, 0.506, 0.2026, 0.5642, 0.187, 0.5724, 0.1728, 0.5746, 0.175, 0.5673, 0.1878, 0.6172, 0.2176, 0.603, 0.2258, 0.6022, 0.2228, 0.615, 0.2154, 0.5866, 0.1646, 0.603, 0.1646, 0.6022, 0.1677, 0.5874, 0.1677, 0.2544, 0.8834, 0.2702, 0.8835, 0.2708, 0.9957, 0.2566, 0.9957, 0.6617, 0.9478, 0.6459, 0.9479, 0.6481, 0.8356, 0.6623, 0.8356, 0.5715, 0.9478, 0.5533, 0.9478, 0.5539, 0.8356, 0.5703, 0.8355, 0.6031, 0.9478, 0.5873, 0.9479, 0.5895, 0.8356, 0.6037, 0.8356, 0.885, 0.8265, 0.9008, 0.8266, 0.9013, 0.9388, 0.8871, 0.9388, 0.8692, 0.8267, 0.885, 0.8267, 0.8821, 0.9389, 0.8679, 0.9389, 0.6799, 0.9478, 0.6617, 0.9478, 0.6623, 0.8356, 0.6787, 0.8355, 0.8352, 0.8266, 0.851, 0.8266, 0.8515, 0.9388, 0.8373, 0.9388, 0.4746, 0.8661, 0.4904, 0.8662, 0.4903, 0.9784, 0.4761, 0.9783, 0.9008, 0.8266, 0.919, 0.8266, 0.9177, 0.9389, 0.9013, 0.9388, 0.851, 0.8266, 0.8692, 0.8267, 0.8679, 0.9389, 0.8515, 0.9388, 0.6957, 0.9477, 0.6799, 0.9478, 0.6787, 0.8355, 0.6929, 0.8355, 0.1231, 0.9777, 0.1103, 0.9778, 0.11, 0.8655, 0.1228, 0.8655, 0.4618, 0.9784, 0.4471, 0.9785, 0.4467, 0.8662, 0.4615, 0.8662, 0.09557, 0.9778, 0.08278, 0.9778, 0.08244, 0.8656, 0.09523, 0.8656, 0.1261, 0.8656, 0.1389, 0.8656, 0.1392, 0.9778, 0.1264, 0.9778, 0.3016, 0.9957, 0.2888, 0.9958, 0.2885, 0.8835, 0.3013, 0.8835, 0.9665, 0.3537, 0.9517, 0.3538, 0.9514, 0.2415, 0.9661, 0.2415, 0.4471, 0.9785, 0.4343, 0.9785, 0.4339, 0.8663, 0.4467, 0.8662, 0.1668, 0.7531, 0.1796, 0.7531, 0.1799, 0.8653, 0.1671, 0.8653, 0.9517, 0.3538, 0.9389, 0.3538, 0.9386, 0.2416, 0.9514, 0.2415, 0.3164, 0.9957, 0.3016, 0.9957, 0.3013, 0.8835, 0.316, 0.8835, 0.9793, 0.3537, 0.9665, 0.3537, 0.9661, 0.2415, 0.9789, 0.2414, 0.3903, 0.8663, 0.4031, 0.8662, 0.4034, 0.9785, 0.3906, 0.9785, 0.5112, 0.1728, 0.5254, 0.1646, 0.5262, 0.1677, 0.5134, 0.175, 0.5418, 0.2258, 0.5254, 0.2258, 0.5262, 0.2228, 0.541, 0.2228, 0.6172, 0.1728, 0.6254, 0.187, 0.6224, 0.1878, 0.615, 0.175, 0.5866, 0.2258, 0.5724, 0.2176, 0.5746, 0.2154, 0.5874, 0.2228, 0.5254, 0.1646, 0.5418, 0.1646, 0.541, 0.1677, 0.5262, 0.1677, 0.5254, 0.2258, 0.5112, 0.2176, 0.5134, 0.2154, 0.5262, 0.2228, 0.556, 0.1728, 0.5642, 0.187, 0.5611, 0.1878, 0.5538, 0.175, 0.603, 0.1646, 0.6172, 0.1728, 0.615, 0.175, 0.6022, 0.1677, 0.603, 0.2258, 0.5866, 0.2258, 0.5874, 0.2228, 0.6022, 0.2228, 0.5418, 0.1646, 0.556, 0.1728, 0.5538, 0.175, 0.541, 0.1677, 0.5112, 0.2176, 0.503, 0.2034, 0.506, 0.2026, 0.5134, 0.2154, 0.5642, 0.187, 0.5642, 0.2034, 0.5611, 0.2026, 0.5611, 0.1878, 0.0, 0.0, 0.0, 0.0, 0.0, 0.0, 0.0, 0.0, 0.0, 0.0, 0.0, 0.0, 0.0, 0.0, 0.0, 0.0, 0.0, 0.0, 0.0, 0.0, 0.0, 0.0, 0.0, 0.0, 0.0, 0.0, 0.0, 0.0, 0.0, 0.0, 0.0, 0.0, 0.0, 0.0, 0.0, 0.0, 0.0, 0.0, 0.0, 0.0, 0.0, 0.0, 0.0, 0.0, 0.0, 0.0, 0.0, 0.0, 0.0, 0.0, 0.0, 0.0, 0.0, 0.0, 0.0, 0.0, 0.0, 0.0, 0.0, 0.0, 0.0, 0.0, 0.0, 0.0, 0.0, 0.0, 0.0, 0.0, 0.0, 0.0, 0.0, 0.0, 0.0, 0.0, 0.0, 0.0, 0.0, 0.0, 0.0, 0.0, 0.0, 0.0, 0.0, 0.0, 0.0, 0.0, 0.0, 0.0, 0.0, 0.0, 0.0, 0.0, 0.0, 0.0, 0.0, 0.0, 0.0006392, 0.578, 0.01343, 0.5779, 0.01377, 0.6901, 0.0009835, 0.6902, 0.1389, 0.8656, 0.1537, 0.8655, 0.154, 0.9778, 0.1392, 0.9778, 0.1103, 0.9778, 0.09557, 0.9778, 0.09523, 0.8656, 0.11, 0.8655, 0.4746, 0.9784, 0.4618, 0.9784, 0.4615, 0.8662, 0.4743, 0.8662, 0.4178, 0.8662, 0.4306, 0.8662, 0.431, 0.9784, 0.4182, 0.9784, 0.1671, 0.8653, 0.1819, 0.8654, 0.1816, 0.9776, 0.1668, 0.9776, 0.1537, 0.8655, 0.1664, 0.8655, 0.1668, 0.9777, 0.154, 0.9778, 0.0006392, 0.4657, 0.01343, 0.4656, 0.01377, 0.5779, 0.0009836, 0.5779, 0.4031, 0.8662, 0.4178, 0.8662, 0.4182, 0.9784, 0.4034, 0.9785, 0.1819, 0.8654, 0.1947, 0.8654, 0.1943, 0.9776, 0.1816, 0.9776, 0.3292, 0.9957, 0.3164, 0.9957, 0.316, 0.8835, 0.3288, 0.8834, 0.1796, 0.7531, 0.1943, 0.753, 0.1947, 0.8652, 0.1799, 0.8653])
me_circle.materials.append(mat_bark)
me_circle.use_remesh_preserve_volume = False
me_circle.use_remesh_preserve_attributes = False
me_circle.use_mirror_vertex_groups = False
me_circle.update()
arm_armature = bpy.data.armatures.new('Armature')  # bones are not reproduced
arm_armature_008 = bpy.data.armatures.new('Armature.008')  # bones are not reproduced
arm_armature_007 = bpy.data.armatures.new('Armature.007')  # bones are not reproduced
arm_armature_006 = bpy.data.armatures.new('Armature.006')  # bones are not reproduced
arm_armature_005 = bpy.data.armatures.new('Armature.005')  # bones are not reproduced
arm_armature_004 = bpy.data.armatures.new('Armature.004')  # bones are not reproduced
arm_armature_003 = bpy.data.armatures.new('Armature.003')  # bones are not reproduced
arm_armature_002 = bpy.data.armatures.new('Armature.002')  # bones are not reproduced
arm_armature_001 = bpy.data.armatures.new('Armature.001')  # bones are not reproduced

# ---- objects
ob_armature = bpy.data.objects.new('Armature', arm_armature)
ob_armature_000 = bpy.data.objects.new('Armature.000', arm_armature_008)
ob_cube_002 = bpy.data.objects.new('Cube.002', me_cube_013)
ob_sun = bpy.data.objects.new('Sun', light_sun)
ob_armature_007 = bpy.data.objects.new('Armature.007', arm_armature_007)
ob_cube_009 = bpy.data.objects.new('Cube.009', me_cube_009)
ob_armature_006 = bpy.data.objects.new('Armature.006', arm_armature_006)
ob_cube_008 = bpy.data.objects.new('Cube.008', me_cube_008)
ob_armature_005 = bpy.data.objects.new('Armature.005', arm_armature_005)
ob_cube_007 = bpy.data.objects.new('Cube.007', me_cube_007)
ob_armature_004 = bpy.data.objects.new('Armature.004', arm_armature_004)
ob_cube_001 = bpy.data.objects.new('Cube.001', me_cube_012)
ob_armature_003 = bpy.data.objects.new('Armature.003', arm_armature_003)
ob_cube_005 = bpy.data.objects.new('Cube.005', me_cube_005)
ob_armature_002 = bpy.data.objects.new('Armature.002', arm_armature_002)
ob_cube_000 = bpy.data.objects.new('Cube.000', me_cube_010)
ob_armature_001 = bpy.data.objects.new('Armature.001', arm_armature_001)
ob_cube_003 = bpy.data.objects.new('Cube.003', me_cube_003)
ob_trunk = bpy.data.objects.new('trunk', me_circle)
ob_camera = bpy.data.objects.new('Camera', cam_camera)

# ---- transforms, parenting, visibility, modifiers, constraints
ob_armature.location = (0.01863, -0.0001585, 0.2639)
ob_armature.scale = (0.984, 0.984, 0.984)
ob_armature.show_in_front = True
ob_armature.lineart.crease_threshold = 0.0
ob_armature_000.location = (2.986e-09, 0.03415, 8.021)
ob_armature_000.rotation_mode = 'AXIS_ANGLE'
ob_armature_000.rotation_axis_angle = (4.565, -0.8629, -0.3574, -0.3574)
ob_armature_000.hide_viewport = True
ob_armature_000.show_in_front = True
ob_armature_000.lineart.crease_threshold = 0.0
ob_cube_002.parent = ob_armature_000
ob_cube_002.matrix_parent_inverse = Matrix(((1.0, 0.0, 0.0, -0.0), (0.0, 7.55e-08, 1.0, -8.021), (0.0, -1.0, 7.544e-08, -0.03415), (0.0, 0.0, 0.0, 1.0)))
ob_cube_002.location = (0.0, 0.0, 9.003)
ob_cube_002.lineart.crease_threshold = 0.0
_vg = ob_cube_002.vertex_groups.new(name='Bone')
for _i, _w in zip([1, 2, 4, 5, 8, 9, 12, 17], [0.9823, 0.9786, 0.9834, 0.9779, 0.008533, 0.00966, 0.01422, 0.0137]): _vg.add([_i], _w, 'REPLACE')
_vg = ob_cube_002.vertex_groups.new(name='Bone.001')
for _i, _w in zip([7, 8, 9, 10, 12, 13, 16, 17], [0.05142, 0.9308, 0.9294, 0.05162, 0.924, 0.05451, 0.05462, 0.9246]): _vg.add([_i], _w, 'REPLACE')
_vg = ob_cube_002.vertex_groups.new(name='Bone.002')
for _i, _w in zip([6, 7, 8, 9, 10, 11, 12, 13, 14, 15, 16, 17], [0.07965, 0.8986, 0.02584, 0.02731, 0.898, 0.06112, 0.03307, 0.8924, 0.08454, 0.06716, 0.892, 0.03239]): _vg.add([_i], _w, 'REPLACE')
_vg = ob_cube_002.vertex_groups.new(name='Bone.003')
_vg = ob_cube_002.vertex_groups.new(name='Bone.004')
for _i, _w in zip([0, 3, 6, 7, 10, 11, 13, 14, 15, 16], [0.9981, 0.9979, 0.9156, 0.04669, 0.04743, 0.9352, 0.05125, 0.9102, 0.9286, 0.05152]): _vg.add([_i], _w, 'REPLACE')
_m = ob_cube_002.modifiers.new('Armature', 'ARMATURE')
_m.object = ob_armature_000
ob_sun.location = (22.14, -13.2, 25.2)
ob_sun.lineart.crease_threshold = 0.0
ob_armature_007.location = (0.0, -0.03415, 8.021)
ob_armature_007.rotation_euler = (1.571, -0.0, 6.283)
ob_armature_007.hide_viewport = True
ob_armature_007.show_in_front = True
ob_armature_007.lineart.crease_threshold = 0.0
ob_cube_009.parent = ob_armature_007
ob_cube_009.matrix_parent_inverse = Matrix(((1.0, 0.0, 0.0, -0.0), (0.0, 7.55e-08, 1.0, -8.021), (0.0, -1.0, 7.544e-08, -0.03415), (0.0, 0.0, 0.0, 1.0)))
ob_cube_009.location = (0.0, 0.0, 9.003)
ob_cube_009.lineart.crease_threshold = 0.0
_vg = ob_cube_009.vertex_groups.new(name='Bone')
for _i, _w in zip([1, 2, 4, 5, 8, 9, 12, 17], [0.9823, 0.9786, 0.9834, 0.9779, 0.008533, 0.00966, 0.01422, 0.0137]): _vg.add([_i], _w, 'REPLACE')
_vg = ob_cube_009.vertex_groups.new(name='Bone.001')
for _i, _w in zip([7, 8, 9, 10, 12, 13, 16, 17], [0.05142, 0.9308, 0.9294, 0.05162, 0.924, 0.05451, 0.05462, 0.9246]): _vg.add([_i], _w, 'REPLACE')
_vg = ob_cube_009.vertex_groups.new(name='Bone.002')
for _i, _w in zip([6, 7, 8, 9, 10, 11, 12, 13, 14, 15, 16, 17], [0.07965, 0.8986, 0.02584, 0.02731, 0.898, 0.06112, 0.03307, 0.8924, 0.08454, 0.06716, 0.892, 0.03239]): _vg.add([_i], _w, 'REPLACE')
_vg = ob_cube_009.vertex_groups.new(name='Bone.003')
_vg = ob_cube_009.vertex_groups.new(name='Bone.004')
for _i, _w in zip([0, 3, 6, 7, 10, 11, 13, 14, 15, 16], [0.9981, 0.9979, 0.9156, 0.04669, 0.04743, 0.9352, 0.05125, 0.9102, 0.9286, 0.05152]): _vg.add([_i], _w, 'REPLACE')
_m = ob_cube_009.modifiers.new('Armature', 'ARMATURE')
_m.object = ob_armature_007
ob_armature_006.location = (0.0, -0.03415, 8.021)
ob_armature_006.rotation_euler = (1.571, -0.0, 5.498)
ob_armature_006.hide_viewport = True
ob_armature_006.show_in_front = True
ob_armature_006.lineart.crease_threshold = 0.0
ob_cube_008.parent = ob_armature_006
ob_cube_008.matrix_parent_inverse = Matrix(((1.0, 0.0, 0.0, -0.0), (0.0, 7.55e-08, 1.0, -8.021), (0.0, -1.0, 7.544e-08, -0.03415), (0.0, 0.0, 0.0, 1.0)))
ob_cube_008.location = (0.0, 0.0, 9.003)
ob_cube_008.lineart.crease_threshold = 0.0
_vg = ob_cube_008.vertex_groups.new(name='Bone')
for _i, _w in zip([1, 2, 4, 5, 8, 9, 12, 17], [0.9823, 0.9786, 0.9834, 0.9779, 0.008533, 0.00966, 0.01422, 0.0137]): _vg.add([_i], _w, 'REPLACE')
_vg = ob_cube_008.vertex_groups.new(name='Bone.001')
for _i, _w in zip([7, 8, 9, 10, 12, 13, 16, 17], [0.05142, 0.9308, 0.9294, 0.05162, 0.924, 0.05451, 0.05462, 0.9246]): _vg.add([_i], _w, 'REPLACE')
_vg = ob_cube_008.vertex_groups.new(name='Bone.002')
for _i, _w in zip([6, 7, 8, 9, 10, 11, 12, 13, 14, 15, 16, 17], [0.07965, 0.8986, 0.02584, 0.02731, 0.898, 0.06112, 0.03307, 0.8924, 0.08454, 0.06716, 0.892, 0.03239]): _vg.add([_i], _w, 'REPLACE')
_vg = ob_cube_008.vertex_groups.new(name='Bone.003')
_vg = ob_cube_008.vertex_groups.new(name='Bone.004')
for _i, _w in zip([0, 3, 6, 7, 10, 11, 13, 14, 15, 16], [0.9981, 0.9979, 0.9156, 0.04669, 0.04743, 0.9352, 0.05125, 0.9102, 0.9286, 0.05152]): _vg.add([_i], _w, 'REPLACE')
_m = ob_cube_008.modifiers.new('Armature', 'ARMATURE')
_m.object = ob_armature_006
ob_armature_005.location = (0.0, -0.03415, 8.021)
ob_armature_005.rotation_euler = (1.571, 0.0, 4.712)
ob_armature_005.hide_viewport = True
ob_armature_005.show_in_front = True
ob_armature_005.lineart.crease_threshold = 0.0
ob_cube_007.parent = ob_armature_005
ob_cube_007.matrix_parent_inverse = Matrix(((1.0, 0.0, 0.0, -0.0), (0.0, 7.55e-08, 1.0, -8.021), (0.0, -1.0, 7.544e-08, -0.03415), (0.0, 0.0, 0.0, 1.0)))
ob_cube_007.location = (0.0, 0.0, 9.003)
ob_cube_007.lineart.crease_threshold = 0.0
_vg = ob_cube_007.vertex_groups.new(name='Bone')
for _i, _w in zip([1, 2, 4, 5, 8, 9, 12, 17], [0.9823, 0.9786, 0.9834, 0.9779, 0.008533, 0.00966, 0.01422, 0.0137]): _vg.add([_i], _w, 'REPLACE')
_vg = ob_cube_007.vertex_groups.new(name='Bone.001')
for _i, _w in zip([7, 8, 9, 10, 12, 13, 16, 17], [0.05142, 0.9308, 0.9294, 0.05162, 0.924, 0.05451, 0.05462, 0.9246]): _vg.add([_i], _w, 'REPLACE')
_vg = ob_cube_007.vertex_groups.new(name='Bone.002')
for _i, _w in zip([6, 7, 8, 9, 10, 11, 12, 13, 14, 15, 16, 17], [0.07965, 0.8986, 0.02584, 0.02731, 0.898, 0.06112, 0.03307, 0.8924, 0.08454, 0.06716, 0.892, 0.03239]): _vg.add([_i], _w, 'REPLACE')
_vg = ob_cube_007.vertex_groups.new(name='Bone.003')
_vg = ob_cube_007.vertex_groups.new(name='Bone.004')
for _i, _w in zip([0, 3, 6, 7, 10, 11, 13, 14, 15, 16], [0.9981, 0.9979, 0.9156, 0.04669, 0.04743, 0.9352, 0.05125, 0.9102, 0.9286, 0.05152]): _vg.add([_i], _w, 'REPLACE')
_m = ob_cube_007.modifiers.new('Armature', 'ARMATURE')
_m.object = ob_armature_005
ob_armature_004.location = (0.0, -0.03415, 8.021)
ob_armature_004.rotation_mode = 'AXIS_ANGLE'
ob_armature_004.rotation_axis_angle = (3.69, -0.2811, 0.6786, 0.6786)
ob_armature_004.hide_viewport = True
ob_armature_004.show_in_front = True
ob_armature_004.lineart.crease_threshold = 0.0
ob_cube_001.parent = ob_armature_004
ob_cube_001.matrix_parent_inverse = Matrix(((1.0, 0.0, 0.0, -0.0), (0.0, 7.55e-08, 1.0, -8.021), (0.0, -1.0, 7.544e-08, -0.03415), (0.0, 0.0, 0.0, 1.0)))
ob_cube_001.location = (0.0, 0.0, 9.003)
ob_cube_001.lineart.crease_threshold = 0.0
_vg = ob_cube_001.vertex_groups.new(name='Bone')
for _i, _w in zip([1, 2, 4, 5, 8, 9, 12, 17], [0.9823, 0.9786, 0.9834, 0.9779, 0.008533, 0.00966, 0.01422, 0.0137]): _vg.add([_i], _w, 'REPLACE')
_vg = ob_cube_001.vertex_groups.new(name='Bone.001')
for _i, _w in zip([7, 8, 9, 10, 12, 13, 16, 17], [0.05142, 0.9308, 0.9294, 0.05162, 0.924, 0.05451, 0.05462, 0.9246]): _vg.add([_i], _w, 'REPLACE')
_vg = ob_cube_001.vertex_groups.new(name='Bone.002')
for _i, _w in zip([6, 7, 8, 9, 10, 11, 12, 13, 14, 15, 16, 17], [0.07965, 0.8986, 0.02584, 0.02731, 0.898, 0.06112, 0.03307, 0.8924, 0.08454, 0.06716, 0.892, 0.03239]): _vg.add([_i], _w, 'REPLACE')
_vg = ob_cube_001.vertex_groups.new(name='Bone.003')
_vg = ob_cube_001.vertex_groups.new(name='Bone.004')
for _i, _w in zip([0, 3, 6, 7, 10, 11, 13, 14, 15, 16], [0.9981, 0.9979, 0.9156, 0.04669, 0.04743, 0.9352, 0.05125, 0.9102, 0.9286, 0.05152]): _vg.add([_i], _w, 'REPLACE')
_m = ob_cube_001.modifiers.new('Armature', 'ARMATURE')
_m.object = ob_armature_004
ob_armature_003.location = (0.0, -0.03415, 8.021)
ob_armature_003.rotation_euler = (1.571, -0.0, 3.142)
ob_armature_003.hide_viewport = True
ob_armature_003.show_in_front = True
ob_armature_003.lineart.crease_threshold = 0.0
ob_cube_005.parent = ob_armature_003
ob_cube_005.matrix_parent_inverse = Matrix(((1.0, 0.0, 0.0, -0.0), (0.0, 7.55e-08, 1.0, -8.021), (0.0, -1.0, 7.544e-08, -0.03415), (0.0, 0.0, 0.0, 1.0)))
ob_cube_005.location = (0.0, 0.0, 9.003)
ob_cube_005.lineart.crease_threshold = 0.0
_vg = ob_cube_005.vertex_groups.new(name='Bone')
for _i, _w in zip([1, 2, 4, 5, 8, 9, 12, 17], [0.9823, 0.9786, 0.9834, 0.9779, 0.008533, 0.00966, 0.01422, 0.0137]): _vg.add([_i], _w, 'REPLACE')
_vg = ob_cube_005.vertex_groups.new(name='Bone.001')
for _i, _w in zip([7, 8, 9, 10, 12, 13, 16, 17], [0.05142, 0.9308, 0.9294, 0.05162, 0.924, 0.05451, 0.05462, 0.9246]): _vg.add([_i], _w, 'REPLACE')
_vg = ob_cube_005.vertex_groups.new(name='Bone.002')
for _i, _w in zip([6, 7, 8, 9, 10, 11, 12, 13, 14, 15, 16, 17], [0.07965, 0.8986, 0.02584, 0.02731, 0.898, 0.06112, 0.03307, 0.8924, 0.08454, 0.06716, 0.892, 0.03239]): _vg.add([_i], _w, 'REPLACE')
_vg = ob_cube_005.vertex_groups.new(name='Bone.003')
_vg = ob_cube_005.vertex_groups.new(name='Bone.004')
for _i, _w in zip([0, 3, 6, 7, 10, 11, 13, 14, 15, 16], [0.9981, 0.9979, 0.9156, 0.04669, 0.04743, 0.9352, 0.05125, 0.9102, 0.9286, 0.05152]): _vg.add([_i], _w, 'REPLACE')
_m = ob_cube_005.modifiers.new('Armature', 'ARMATURE')
_m.object = ob_armature_003
ob_armature_002.location = (0.0, -0.03415, 8.021)
ob_armature_002.rotation_euler = (1.571, -0.0, 2.356)
ob_armature_002.hide_viewport = True
ob_armature_002.show_in_front = True
ob_armature_002.lineart.crease_threshold = 0.0
ob_cube_000.parent = ob_armature_002
ob_cube_000.matrix_parent_inverse = Matrix(((1.0, 0.0, 0.0, -0.0), (0.0, 7.55e-08, 1.0, -8.021), (0.0, -1.0, 7.544e-08, -0.03415), (0.0, 0.0, 0.0, 1.0)))
ob_cube_000.location = (0.0, 0.0, 9.003)
ob_cube_000.lineart.crease_threshold = 0.0
_vg = ob_cube_000.vertex_groups.new(name='Bone')
for _i, _w in zip([1, 2, 4, 5, 8, 9, 12, 17], [0.9823, 0.9786, 0.9834, 0.9779, 0.008533, 0.00966, 0.01422, 0.0137]): _vg.add([_i], _w, 'REPLACE')
_vg = ob_cube_000.vertex_groups.new(name='Bone.001')
for _i, _w in zip([7, 8, 9, 10, 12, 13, 16, 17], [0.05142, 0.9308, 0.9294, 0.05162, 0.924, 0.05451, 0.05462, 0.9246]): _vg.add([_i], _w, 'REPLACE')
_vg = ob_cube_000.vertex_groups.new(name='Bone.002')
for _i, _w in zip([6, 7, 8, 9, 10, 11, 12, 13, 14, 15, 16, 17], [0.07965, 0.8986, 0.02584, 0.02731, 0.898, 0.06112, 0.03307, 0.8924, 0.08454, 0.06716, 0.892, 0.03239]): _vg.add([_i], _w, 'REPLACE')
_vg = ob_cube_000.vertex_groups.new(name='Bone.003')
_vg = ob_cube_000.vertex_groups.new(name='Bone.004')
for _i, _w in zip([0, 3, 6, 7, 10, 11, 13, 14, 15, 16], [0.9981, 0.9979, 0.9156, 0.04669, 0.04743, 0.9352, 0.05125, 0.9102, 0.9286, 0.05152]): _vg.add([_i], _w, 'REPLACE')
_m = ob_cube_000.modifiers.new('Armature', 'ARMATURE')
_m.object = ob_armature_002
ob_armature_001.location = (0.0, -0.03415, 8.021)
ob_armature_001.rotation_euler = (1.571, -0.0, 1.571)
ob_armature_001.hide_viewport = True
ob_armature_001.show_in_front = True
ob_armature_001.lineart.crease_threshold = 0.0
ob_cube_003.parent = ob_armature_001
ob_cube_003.matrix_parent_inverse = Matrix(((1.0, 0.0, 0.0, -0.0), (0.0, 7.55e-08, 1.0, -8.021), (0.0, -1.0, 7.544e-08, -0.03415), (0.0, 0.0, 0.0, 1.0)))
ob_cube_003.location = (-4.587e-23, -1.685e-11, 9.28)
ob_cube_003.lineart.crease_threshold = 0.0
_vg = ob_cube_003.vertex_groups.new(name='Bone')
for _i, _w in zip([1, 2, 4, 5, 8, 9, 12, 17], [0.9823, 0.9786, 0.9834, 0.9779, 0.008533, 0.00966, 0.01422, 0.0137]): _vg.add([_i], _w, 'REPLACE')
_vg = ob_cube_003.vertex_groups.new(name='Bone.001')
for _i, _w in zip([7, 8, 9, 10, 12, 13, 16, 17], [0.05142, 0.9308, 0.9294, 0.05162, 0.924, 0.05451, 0.05462, 0.9246]): _vg.add([_i], _w, 'REPLACE')
_vg = ob_cube_003.vertex_groups.new(name='Bone.002')
for _i, _w in zip([6, 7, 8, 9, 10, 11, 12, 13, 14, 15, 16, 17], [0.07965, 0.8986, 0.02584, 0.02731, 0.898, 0.06112, 0.03307, 0.8924, 0.08454, 0.06716, 0.892, 0.03239]): _vg.add([_i], _w, 'REPLACE')
_vg = ob_cube_003.vertex_groups.new(name='Bone.003')
_vg = ob_cube_003.vertex_groups.new(name='Bone.004')
for _i, _w in zip([0, 3, 6, 7, 10, 11, 13, 14, 15, 16], [0.9981, 0.9979, 0.9156, 0.04669, 0.04743, 0.9352, 0.05125, 0.9102, 0.9286, 0.05152]): _vg.add([_i], _w, 'REPLACE')
_m = ob_cube_003.modifiers.new('Armature', 'ARMATURE')
_m.object = ob_armature_001
ob_trunk.location = (0.0, -0.04879, 0.1913)
ob_trunk.lineart.crease_threshold = 0.0
ob_camera.location = (17.85, -9.903, 15.49)
ob_camera.rotation_euler = (1.109, 0.01082, 1.061)
ob_camera.lock_rotations_4d = False
ob_camera.empty_display_type = 'ARROWS'
ob_camera.color = (0.0, 0.0, 0.0, 0.0)
ob_camera.display_type = 'WIRE'
ob_camera.lineart.crease_threshold = 0.0

# ---- collection membership
col_collection_1.objects.link(ob_armature)
col_collection_1.objects.link(ob_armature_000)
col_collection_1.objects.link(ob_cube_002)
col_collection_1.objects.link(ob_sun)
col_collection_1.objects.link(ob_armature_007)
col_collection_1.objects.link(ob_cube_009)
col_collection_1.objects.link(ob_armature_006)
col_collection_1.objects.link(ob_cube_008)
col_collection_1.objects.link(ob_armature_005)
col_collection_1.objects.link(ob_cube_007)
col_collection_1.objects.link(ob_armature_004)
col_collection_1.objects.link(ob_cube_001)
col_collection_1.objects.link(ob_armature_003)
col_collection_1.objects.link(ob_cube_005)
col_collection_1.objects.link(ob_armature_002)
col_collection_1.objects.link(ob_cube_000)
col_collection_1.objects.link(ob_armature_001)
col_collection_1.objects.link(ob_cube_003)
col_collection_1.objects.link(ob_trunk)
col_collection_1.objects.link(ob_camera)

# ---- scene / render settings (as saved in the file)
scene.camera = ob_camera
scene.frame_start = 1; scene.frame_end = 250; scene.frame_set(164)
scene.render.engine = 'BLENDER_EEVEE_NEXT'
scene.render.image_settings.color_mode = 'RGB'
scene.render.image_settings.compression = 90
scene.render.resolution_percentage = 50
scene.render.dither_intensity = 0.0
scene.cycles.use_denoising = False
scene.cycles.samples = 10
scene.cycles.sampling_pattern = 'TABULATED_SOBOL'
scene.cycles.light_sampling_threshold = 0.0
scene.cycles.use_adaptive_sampling = False
scene.cycles.use_light_tree = False
scene.cycles.blur_glossy = 0.0
scene.cycles.volume_bounces = 1
scene.cycles.pixel_filter_type = 'GAUSSIAN'
scene.cycles.sample_clamp_indirect = 0.0
scene.view_settings.view_transform = 'Standard'
bpy.context.view_layer.update()
